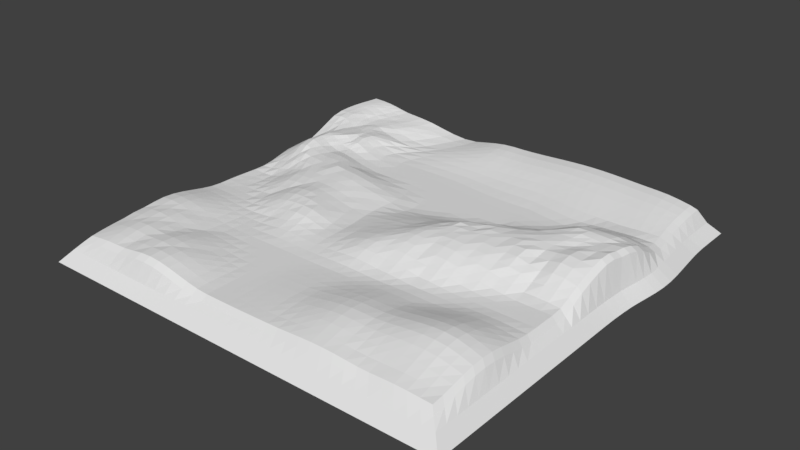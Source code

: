 # Source: testingTerrain.blend  (saved by Blender 2.79.0; exported with 4.5.12 LTS)
import bpy
from mathutils import Matrix  # noqa: F401  (used for matrix-valued properties, if any)

bpy.ops.wm.read_factory_settings(use_empty=True)
scene = bpy.context.scene
scene.name = 'Scene'

# ---- collections
col_collection_2 = bpy.data.collections.new('Collection 2'); scene.collection.children.link(col_collection_2)

# ---- world
world_world = bpy.data.worlds.new('World'); scene.world = world_world
world_world.color = (0.05088, 0.05088, 0.05088)
world_world.use_sun_shadow = False
world_world.sun_shadow_jitter_overblur = 0.0
world_world.cycles.sampling_method = 'MANUAL'

# ---- meshes
me_plane_004 = bpy.data.meshes.new('Plane.004')
me_plane_004.from_pydata([(-62.3, -62.3, 0.8381), (62.3, -62.3, 0.04238), (-62.47, 62.63, 6.514), (62.3, 62.3, 2.679), (-63.43, 52.68, 6.823), (-63.17, 40.97, 6.265), (-62.31, 28.33, 1.958), (-62.3, 16.99, 1.696), (-62.3, 5.664, -0.4177), (-62.3, -5.664, -0.09125), (-62.3, -16.99, 0.2845), (-62.3, -28.32, 2.56), (-62.3, -39.65, 3.168), (-62.3, -50.97, 2.049), (-50.97, -62.3, 1.897), (-39.65, -62.3, 3.168), (-28.32, -62.3, 2.56), (-16.99, -62.3, 0.2845), (-5.664, -62.3, 0.0), (5.664, -62.3, 0.1638), (16.99, -62.3, 0.5283), (28.32, -62.3, 0.9324), (39.65, -62.3, 0.3416), (50.97, -62.3, 0.4967), (62.3, -50.97, 2.01), (62.3, -39.65, 2.587), (62.3, -28.32, 0.4967), (62.3, -16.99, 0.0), (62.3, -5.664, 1.808), (62.35, 5.664, 5.999), (63.13, 16.18, 6.66), (64.2, 26.2, 4.614), (63.46, 37.98, 0.2083), (62.32, 50.68, 1.647), (50.97, 62.3, 4.264), (39.65, 62.3, 4.866), (28.32, 62.3, 5.256), (16.99, 62.3, 4.866), (5.664, 62.3, 4.264), (-5.664, 62.3, 3.958), (-17.3, 62.3, 1.855), (-31.78, 62.3, 2.965), (-44.75, 62.63, 4.473), (-53.52, 63.3, 5.368), (-50.97, -50.97, 3.659), (-50.97, -39.65, 3.168), (-50.97, -28.32, 2.049), (-50.97, -16.99, 0.1559), (-50.97, -5.664, -0.1707), (-51.14, 5.664, 1.474), (-53.29, 16.99, 5.746), (-53.85, 28.61, 6.226), (-56.87, 42.35, 5.098), (-56.98, 54.31, 5.106), (-39.65, -50.97, 3.4), (-39.65, -39.65, 1.029), (-39.65, -28.32, 0.1561), (-39.65, -16.99, 0.5783), (-39.65, -5.664, 2.311), (-41.76, 5.664, 3.846), (-47.07, 16.99, 4.32), (-49.19, 28.33, 4.381), (-50.31, 40.89, 4.162), (-50.2, 52.7, 3.494), (-28.32, -50.97, 2.049), (-28.32, -39.65, 0.3364), (-28.32, -28.32, 0.04026), (-28.34, -16.99, 2.589), (-29.67, -5.664, 4.155), (-32.29, 5.664, 3.752), (-38.59, 16.99, 3.981), (-44.47, 28.32, 2.916), (-44.38, 39.65, 4.091), (-40.23, 50.97, 1.966), (-16.99, -50.97, 0.1561), (-16.99, -39.65, 0.0), (-16.99, -28.32, 0.3653), (-17.33, -16.99, 2.031), (-20.1, -5.664, 2.25), (-21.95, 5.664, 2.54), (-25.17, 16.99, 2.282), (-31.72, 28.32, -0.01687), (-34.45, 39.65, 0.2813), (-24.1, 50.97, 0.8265), (-5.664, -50.97, 0.06944), (-5.664, -39.65, 0.03796), (-5.664, -28.32, 0.2666), (-5.093, -16.99, 1.542), (-4.837, -5.664, 1.703), (-4.382, 4.969, 0.7962), (-4.066, 15.53, -0.02903), (-9.178, 28.02, 0.0), (-11.21, 39.65, 0.3662), (-7.028, 50.97, 2.547), (5.664, -50.97, 0.6298), (5.664, -39.65, 0.5031), (5.664, -28.32, 0.4651), (6.607, -16.99, 3.912), (9.738, -6.079, 4.954), (12.49, 2.344, 4.296), (11.93, 11.87, 0.8678), (10.51, 24.18, 0.0), (6.7, 38.59, 0.4087), (5.664, 50.97, 2.748), (16.99, -50.97, 2.338), (16.99, -39.65, 1.842), (16.99, -28.32, 0.1533), (17.04, -16.99, 3.603), (18.46, -6.067, 6.045), (20.8, 2.826, 6.812), (22.76, 12.1, 2.782), (21.94, 23.99, 0.01528), (18.23, 38.28, 0.5354), (17.02, 50.97, 3.277), (28.32, -50.97, 3.247), (28.32, -39.65, 2.609), (28.32, -28.32, 0.3042), (28.32, -16.99, 2.387), (28.51, -5.678, 5.965), (29.57, 4.44, 6.727), (32.33, 13.9, 4.494), (34.36, 23.23, 0.9539), (32.34, 36.29, 0.6946), (29.13, 50.29, 3.619), (39.65, -50.97, 3.539), (39.65, -39.65, 3.777), (39.65, -28.32, 0.5223), (39.65, -16.99, 0.4168), (39.65, -5.664, 4.494), (40.45, 5.25, 6.727), (43.15, 14.03, 6.434), (45.45, 23.46, 5.513), (44.56, 35.34, 0.9012), (40.83, 49.61, 3.277), (50.97, -50.97, 4.061), (50.97, -39.65, 5.02), (50.97, -28.32, 1.52), (50.97, -16.99, 0.0006188), (50.97, -5.664, 2.318), (51.3, 5.623, 6.381), (53.67, 14.82, 6.716), (56.08, 23.9, 6.516), (55.06, 35.89, 1.274), (51.89, 49.75, 2.748), (-62.3, -54.75, 1.752), (-62.3, -58.52, 1.361), (54.75, -62.3, 0.42), (58.52, -62.3, 0.2304), (62.3, 54.73, 2.179), (62.3, 58.52, 2.547), (-56.21, 63.21, 5.855), (-59.12, 62.95, 6.253), (-62.77, 59.34, 6.615), (-63.13, 56.08, 6.735), (-63.57, 49.05, 6.853), (-63.47, 45.13, 6.799), (-62.76, 36.68, 4.908), (-62.46, 32.4, 3.38), (-62.3, 24.54, 1.634), (-62.3, 20.77, 1.888), (-62.3, 13.22, 0.8906), (-62.3, 9.439, 0.0374), (-62.3, 1.888, -0.4143), (-62.3, -1.888, -0.2493), (-62.3, -9.439, -0.003101), (-62.3, -13.22, 0.001344), (-62.3, -20.77, 0.9309), (-62.3, -24.54, 1.752), (-62.3, -32.09, 3.168), (-62.3, -35.87, 3.4), (-62.3, -43.42, 2.75), (-62.3, -47.2, 2.56), (-58.52, -62.3, 1.361), (-54.75, -62.3, 1.752), (-47.2, -62.3, 2.049), (-43.42, -62.3, 2.56), (-35.87, -62.3, 3.4), (-32.09, -62.3, 3.168), (-24.54, -62.3, 1.752), (-20.77, -62.3, 0.9309), (-13.22, -62.3, 0.001344), (-9.439, -62.3, 0.0), (-1.888, -62.3, 0.0162), (1.888, -62.3, 0.08218), (9.439, -62.3, 0.2282), (13.22, -62.3, 0.3122), (20.77, -62.3, 0.76), (24.54, -62.3, 0.9112), (32.09, -62.3, 0.8282), (35.87, -62.3, 0.5952), (43.42, -62.3, 0.2901), (47.2, -62.3, 0.42), (62.3, -58.52, 0.4967), (62.3, -54.75, 1.237), (62.3, -47.2, 2.587), (62.3, -43.42, 2.801), (62.3, -35.87, 2.01), (62.3, -32.09, 1.237), (62.3, -24.54, 0.04238), (62.3, -20.77, 0.0), (62.3, -13.22, 0.0), (62.3, -9.439, 0.3359), (62.3, -1.888, 3.517), (62.3, 1.888, 4.841), (62.51, 9.417, 7.01), (62.75, 12.9, 7.217), (63.57, 19.42, 6.58), (63.96, 22.73, 5.922), (64.18, 29.91, 2.663), (63.89, 33.87, 0.9014), (63.0, 42.18, 0.51), (62.56, 46.45, 1.051), (58.52, 62.3, 3.423), (54.75, 62.3, 3.966), (47.2, 62.3, 4.433), (43.42, 62.3, 4.645), (35.87, 62.3, 5.064), (32.09, 62.3, 5.204), (24.54, 62.3, 5.204), (20.77, 62.3, 5.064), (13.22, 62.3, 4.645), (9.439, 62.3, 4.433), (1.888, 62.3, 4.171), (-1.888, 62.3, 4.163), (-9.439, 62.3, 3.423), (-13.23, 62.3, 2.679), (-21.94, 62.3, 1.61), (-26.85, 62.3, 2.083), (-36.55, 62.3, 3.862), (-40.93, 62.36, 4.337), (-48.02, 62.95, 4.559), (-50.87, 63.21, 4.893), (-56.01, 57.44, 5.027), (-54.82, 60.38, 5.187), (-50.97, -58.52, 2.75), (-50.97, -54.75, 3.4), (-50.97, -47.2, 3.4), (-50.97, -43.42, 3.4), (-50.97, -35.87, 2.75), (-50.97, -32.09, 2.56), (-50.97, -24.54, 1.361), (-50.97, -20.77, 0.669), (-50.97, -13.22, -0.1106), (-50.97, -9.439, -0.3196), (-50.97, -1.888, 0.1524), (-50.97, 1.888, 0.4954), (-51.77, 9.439, 3.291), (-52.58, 13.22, 4.302), (-53.79, 20.77, 6.371), (-53.99, 24.54, 6.373), (-53.5, 33.07, 5.402), (-55.41, 37.74, 4.633), (-57.61, 46.77, 5.229), (-57.58, 50.8, 5.282), (-48.64, 56.08, 3.525), (-46.8, 59.34, 3.942), (-39.65, -58.52, 3.4), (-39.65, -54.75, 3.659), (-39.65, -47.2, 2.75), (-39.65, -43.42, 1.897), (-39.65, -35.87, 0.669), (-39.65, -32.09, 0.3364), (-39.65, -24.54, 0.0287), (-39.65, -20.77, -0.006145), (-39.65, -13.22, 1.404), (-39.65, -9.439, 2.033), (-39.68, -1.888, 3.22), (-40.37, 1.888, 3.676), (-43.53, 9.439, 3.921), (-45.38, 13.22, 4.32), (-48.47, 20.77, 4.378), (-49.28, 24.54, 3.986), (-48.34, 32.37, 4.464), (-48.32, 36.6, 4.682), (-51.36, 45.13, 4.006), (-51.27, 49.06, 3.477), (-37.17, 54.75, 2.321), (-34.13, 58.52, 2.694), (-28.32, -58.52, 2.75), (-28.32, -54.75, 2.56), (-28.32, -47.2, 1.361), (-28.32, -43.42, 0.8381), (-28.32, -35.87, 0.0287), (-28.32, -32.09, 0.0), (-28.32, -24.54, 0.4624), (-28.32, -20.77, 1.388), (-28.7, -13.22, 3.611), (-29.24, -9.439, 4.092), (-30.01, -1.888, 3.756), (-30.95, 1.888, 3.559), (-33.88, 9.439, 3.986), (-35.88, 13.22, 4.479), (-41.36, 20.77, 3.751), (-43.62, 24.54, 2.865), (-44.41, 32.09, 3.933), (-44.99, 35.87, 4.347), (-43.8, 43.42, 3.253), (-42.64, 47.2, 2.067), (-21.14, 54.75, 1.352), (-18.72, 58.52, 1.74), (-16.99, -58.52, 0.3364), (-16.99, -54.75, 0.2845), (-16.99, -47.2, 0.0287), (-16.99, -43.42, 0.0), (-16.99, -35.87, 0.0), (-16.99, -32.09, 0.009138), (-16.99, -24.54, 0.9086), (-16.99, -20.77, 1.44), (-18.12, -13.22, 2.524), (-19.1, -9.439, 2.494), (-20.88, -1.888, 2.125), (-21.42, 1.888, 2.144), (-22.39, 9.439, 2.773), (-23.47, 13.22, 2.872), (-27.22, 20.77, 1.003), (-29.54, 24.54, 0.0219), (-34.45, 32.09, 0.2923), (-35.48, 35.87, 0.4493), (-31.76, 43.42, 0.1643), (-28.08, 47.2, 0.3278), (-6.153, 54.75, 3.261), (-5.687, 58.52, 3.769), (-5.664, -58.52, 0.00686), (-5.664, -54.75, 0.03796), (-5.664, -47.2, 0.08218), (-5.664, -43.42, 0.06944), (-5.664, -35.87, 0.00686), (-5.664, -32.09, 0.009138), (-5.664, -24.54, 0.701), (-5.557, -20.77, 1.195), (-4.754, -13.22, 1.793), (-4.714, -9.439, 1.78), (-4.835, -1.931, 1.611), (-4.681, 1.589, 1.282), (-4.007, 8.32, 0.3267), (-3.71, 11.77, 0.003644), (-5.036, 19.47, 0.0), (-6.9, 23.71, 0.0), (-10.86, 32.07, 0.0), (-11.57, 35.87, 0.03012), (-9.998, 43.42, 0.9785), (-8.415, 47.2, 1.746), (5.664, 54.75, 3.524), (5.664, 58.52, 4.071), (5.664, -58.52, 0.3339), (5.664, -54.75, 0.5031), (5.664, -47.2, 0.6812), (5.664, -43.42, 0.6298), (5.664, -35.87, 0.3339), (5.664, -32.09, 0.1657), (5.664, -24.54, 1.498), (5.915, -20.77, 2.887), (7.497, -13.22, 4.517), (8.532, -9.458, 4.721), (10.98, -3.11, 4.758), (11.9, -0.3507, 4.714), (12.65, 5.145, 3.406), (12.42, 8.257, 2.227), (11.75, 15.64, 0.07552), (11.41, 19.69, 0.0), (9.202, 28.96, 0.0), (7.828, 33.82, 0.04245), (6.021, 43.1, 1.053), (5.692, 47.19, 1.878), (16.99, 54.75, 4.125), (16.99, 58.52, 4.698), (16.99, -58.52, 1.178), (16.99, -54.75, 1.842), (16.99, -47.2, 2.524), (16.99, -43.42, 2.338), (16.99, -35.87, 1.178), (16.99, -32.09, 0.5329), (16.99, -24.54, 0.7513), (16.99, -20.77, 2.114), (17.35, -13.22, 4.834), (17.8, -9.465, 5.658), (19.23, -2.99, 6.378), (20.04, -0.07523, 6.639), (21.53, 5.756, 6.06), (22.07, 8.87, 4.651), (23.1, 15.58, 0.9005), (22.78, 19.59, 0.07971), (20.73, 28.66, 0.0), (19.38, 33.48, 0.0676), (17.6, 42.89, 1.329), (17.22, 47.15, 2.295), (28.57, 54.62, 4.515), (28.32, 58.52, 5.107), (28.32, -58.52, 1.77), (28.32, -54.75, 2.608), (28.32, -47.2, 3.5), (28.32, -43.42, 3.251), (28.32, -35.87, 1.77), (28.32, -32.09, 0.9324), (28.32, -24.54, 0.05731), (28.32, -20.77, 0.7662), (28.32, -13.22, 4.006), (28.36, -9.439, 5.231), (28.73, -2.165, 6.21), (29.08, 1.154, 6.463), (30.19, 7.657, 6.442), (31.12, 10.91, 5.653), (33.39, 16.64, 3.24), (34.13, 19.68, 2.226), (33.98, 27.31, 0.2555), (33.11, 31.8, 0.2052), (31.26, 40.94, 1.545), (30.1, 45.67, 2.577), (40.02, 54.23, 4.125), (39.68, 58.48, 4.698), (39.65, -58.52, 1.239), (39.65, -54.75, 2.435), (39.65, -47.2, 4.233), (39.65, -43.42, 4.322), (39.65, -35.87, 2.749), (39.65, -32.09, 1.536), (39.65, -24.54, 0.04238), (39.65, -20.77, 0.0352), (39.65, -13.22, 1.772), (39.65, -9.439, 3.289), (39.71, -1.888, 5.653), (39.94, 1.861, 6.442), (41.26, 8.284, 6.463), (42.19, 11.17, 6.596), (43.95, 17.05, 6.546), (44.71, 20.3, 6.022), (45.72, 26.95, 3.952), (45.44, 30.91, 1.97), (43.37, 40.0, 1.336), (42.04, 44.81, 2.295), (51.23, 54.27, 3.524), (50.98, 58.48, 4.071), (50.97, -58.52, 1.52), (50.97, -54.75, 2.801), (50.97, -47.2, 5.026), (50.97, -43.42, 5.403), (50.97, -35.87, 4.06), (50.97, -32.09, 2.801), (50.97, -24.54, 0.4967), (50.97, -20.77, 0.009617), (50.97, -13.22, 0.07499), (50.97, -9.439, 0.8727), (50.97, -1.888, 4.046), (51.05, 1.888, 5.487), (51.86, 8.963, 6.354), (52.7, 11.97, 6.205), (54.63, 17.68, 7.03), (55.46, 20.68, 7.094), (56.31, 27.47, 5.153), (55.95, 31.48, 2.976), (54.0, 40.45, 1.082), (52.9, 45.09, 1.879), (-54.75, -50.97, 3.4), (-58.52, -50.97, 2.75), (-54.75, -39.65, 3.4), (-58.52, -39.65, 3.4), (-54.75, -28.32, 2.56), (-58.52, -28.32, 2.75), (-54.75, -16.99, 0.2845), (-58.52, -16.99, 0.3364), (-54.75, -5.664, -0.542), (-58.52, -5.664, -0.3094), (-54.75, 5.664, 0.7166), (-58.52, 5.664, -0.174), (-55.67, 16.99, 5.296), (-58.63, 16.99, 3.755), (-56.08, 28.59, 5.31), (-58.81, 28.47, 3.653), (-58.66, 42.17, 6.014), (-60.66, 41.66, 6.486), (-58.86, 54.07, 5.803), (-60.94, 53.47, 6.428), (-43.42, -50.97, 3.168), (-47.2, -50.97, 3.4), (-43.42, -39.65, 1.752), (-47.2, -39.65, 2.56), (-43.42, -28.32, 0.669), (-47.2, -28.32, 1.361), (-43.42, -16.99, 0.01728), (-47.2, -16.99, -0.007477), (-43.42, -5.664, 1.66), (-47.2, -5.664, 0.7732), (-44.89, 5.664, 3.236), (-47.94, 5.664, 2.462), (-49.3, 16.99, 4.785), (-51.29, 16.99, 5.142), (-50.52, 28.44, 4.989), (-52.02, 28.55, 5.821), (-52.6, 41.6, 4.057), (-54.91, 42.17, 3.875), (-52.94, 53.49, 3.653), (-55.11, 54.09, 4.343), (-32.09, -50.97, 2.56), (-35.87, -50.97, 3.168), (-32.09, -39.65, 0.669), (-35.87, -39.65, 0.9309), (-32.09, -28.32, 0.0), (-35.87, -28.32, 0.0), (-32.09, -16.99, 1.984), (-35.87, -16.99, 1.362), (-32.74, -5.664, 4.087), (-36.03, -5.664, 3.508), (-35.4, 5.664, 3.879), (-38.52, 5.664, 3.928), (-41.72, 16.99, 4.116), (-44.6, 16.99, 3.989), (-46.39, 28.32, 3.293), (-47.88, 28.32, 3.754), (-45.89, 39.78, 4.128), (-48.12, 40.23, 4.038), (-44.03, 51.23, 3.005), (-47.25, 51.88, 3.38), (-20.77, -50.97, 0.669), (-24.54, -50.97, 1.361), (-20.77, -39.65, 0.0), (-24.54, -39.65, 0.06707), (-20.77, -28.32, 0.385), (-24.54, -28.32, 0.2189), (-21.07, -16.99, 2.853), (-24.71, -16.99, 3.065), (-23.68, -5.664, 3.113), (-26.76, -5.664, 3.69), (-25.88, 5.664, 3.18), (-29.14, 5.664, 3.616), (-30.63, 16.99, 3.161), (-35.04, 16.99, 3.485), (-37.48, 28.32, 0.9745), (-41.7, 28.32, 2.235), (-39.55, 39.65, 1.728), (-42.54, 39.65, 3.313), (-30.09, 50.97, 0.3893), (-35.57, 50.97, 0.945), (-9.439, -50.97, 0.0002864), (-13.22, -50.97, 0.0), (-9.439, -39.65, 0.0), (-13.22, -39.65, 0.0), (-9.439, -28.32, 0.2261), (-13.22, -28.32, 0.2666), (-9.303, -16.99, 1.058), (-13.43, -16.99, 1.158), (-10.35, -5.664, 0.7022), (-15.56, -5.664, 1.334), (-10.98, 5.65, 0.6433), (-16.86, 5.664, 1.568), (-11.4, 16.84, 0.3075), (-18.69, 16.99, 1.199), (-17.49, 28.32, -0.007676), (-25.09, 28.32, -0.1189), (-19.45, 39.65, 0.2506), (-27.53, 39.65, -0.02624), (-12.47, 50.97, 2.179), (-18.44, 50.97, 1.596), (1.888, -50.97, 0.43), (-1.888, -50.97, 0.2282), (1.888, -39.65, 0.3339), (-1.888, -39.65, 0.1638), (1.888, -28.32, 0.4747), (-1.888, -28.32, 0.3653), (2.922, -16.99, 3.485), (-1.001, -16.99, 2.558), (6.091, -5.952, 3.942), (0.9904, -5.737, 2.916), (8.233, 2.744, 2.964), (2.378, 3.737, 1.902), (7.288, 12.71, 0.3306), (2.12, 13.97, 0.009858), (5.254, 25.07, 0.0), (-1.184, 26.49, 0.0), (1.837, 39.05, 0.4087), (-3.838, 39.54, 0.4087), (1.862, 50.97, 2.681), (-2.382, 50.97, 2.679), (13.22, -50.97, 1.667), (9.439, -50.97, 1.033), (13.22, -39.65, 1.273), (9.439, -39.65, 0.7682), (13.22, -28.32, 0.1796), (9.439, -28.32, 0.3332), (13.54, -16.99, 3.778), (10.1, -16.99, 3.778), (15.5, -6.12, 6.103), (12.66, -6.126, 5.724), (18.22, 2.5, 6.15), (15.6, 2.302, 5.058), (19.33, 11.81, 2.593), (15.95, 11.57, 1.799), (18.38, 23.87, 0.0), (14.61, 23.87, 0.0), (14.48, 38.28, 0.4623), (10.68, 38.34, 0.4145), (13.22, 50.97, 3.08), (9.439, 50.97, 2.892), (24.54, -50.97, 3.241), (20.77, -50.97, 2.903), (24.54, -39.65, 2.609), (20.77, -39.65, 2.327), (24.54, -28.32, 0.2849), (20.77, -28.32, 0.2203), (24.54, -16.99, 2.554), (20.77, -16.99, 3.008), (24.9, -5.797, 6.21), (21.49, -5.95, 6.21), (26.53, 3.769, 6.21), (23.59, 3.213, 6.435), (28.52, 13.38, 4.326), (25.77, 12.65, 3.6), (29.65, 24.11, 0.2479), (25.07, 24.41, 0.06705), (27.47, 37.19, 0.6619), (22.8, 38.05, 0.6088), (25.05, 50.68, 3.575), (20.99, 50.94, 3.453), (35.87, -50.97, 3.223), (32.09, -50.97, 3.086), (35.87, -39.65, 3.165), (32.09, -39.65, 2.708), (35.87, -28.32, 0.2378), (32.09, -28.32, 0.2531), (35.87, -16.99, 0.9101), (32.09, -16.99, 1.772), (35.87, -5.664, 5.231), (32.15, -5.664, 5.476), (36.82, 5.196, 6.463), (33.02, 5.019, 6.463), (39.87, 13.72, 6.094), (36.31, 13.63, 5.173), (41.94, 23.16, 3.728), (38.51, 22.89, 2.347), (40.99, 35.24, 0.6887), (36.9, 35.55, 0.6882), (37.1, 49.68, 3.453), (33.19, 49.92, 3.575), (47.2, -50.97, 4.031), (43.42, -50.97, 3.843), (47.2, -39.65, 4.815), (43.42, -39.65, 4.368), (47.2, -28.32, 1.374), (43.42, -28.32, 0.9877), (47.2, -16.99, 0.03076), (43.42, -16.99, 0.1097), (47.2, -5.664, 3.497), (43.42, -5.664, 4.326), (47.59, 5.525, 6.06), (44.02, 5.365, 6.314), (50.25, 14.63, 6.938), (46.55, 14.6, 6.932), (52.99, 23.4, 6.764), (49.47, 23.22, 6.777), (51.91, 35.5, 1.28), (48.32, 35.42, 1.179), (48.35, 49.64, 2.892), (44.64, 49.7, 3.08), (58.52, -50.97, 3.026), (54.75, -50.97, 3.78), (58.52, -39.65, 3.78), (54.75, -39.65, 4.677), (58.52, -28.32, 0.9877), (54.75, -28.32, 1.374), (58.52, -16.99, 0.0), (54.75, -16.99, 0.0), (58.52, -5.664, 2.519), (54.75, -5.664, 2.733), (58.67, 5.664, 6.564), (54.99, 5.655, 6.987), (60.0, 15.66, 6.716), (56.88, 15.18, 6.596), (61.55, 25.36, 5.149), (58.88, 24.58, 6.119), (60.67, 37.22, 0.6432), (57.93, 36.49, 1.091), (58.76, 50.33, 2.179), (55.33, 50.0, 2.548), (57.05, 40.93, 1.001), (56.13, 45.45, 1.746), (59.99, 41.53, 0.7973), (59.3, 45.93, 1.46), (59.03, 28.19, 4.789), (58.69, 32.18, 2.682), (61.6, 29.02, 3.826), (61.28, 33.0, 1.89), (57.7, 18.15, 6.558), (58.4, 21.26, 6.668), (60.63, 18.77, 6.66), (61.19, 21.96, 6.047), (55.39, 9.105, 6.933), (56.07, 12.22, 6.588), (58.92, 9.276, 6.517), (59.38, 12.55, 6.727), (54.75, -1.888, 4.758), (54.79, 1.888, 6.24), (58.52, -1.888, 4.427), (58.53, 1.888, 5.854), (54.75, -13.22, 0.009768), (54.75, -9.439, 0.8623), (58.52, -13.22, 0.001886), (58.52, -9.439, 0.696), (54.75, -24.54, 0.42), (54.75, -20.77, 0.001985), (58.52, -24.54, 0.2304), (58.52, -20.77, 0.0), (54.75, -35.87, 3.78), (54.75, -32.09, 2.587), (58.52, -35.87, 3.026), (58.52, -32.09, 2.01), (54.75, -47.2, 4.677), (54.75, -43.42, 5.02), (58.52, -47.2, 3.78), (58.52, -43.42, 4.06), (54.75, -58.52, 1.374), (54.75, -54.75, 2.587), (58.52, -58.52, 0.9877), (58.52, -54.75, 2.01), (47.09, 40.14, 1.224), (45.81, 44.92, 2.132), (50.72, 40.16, 1.133), (49.49, 44.89, 1.983), (49.83, 26.67, 5.034), (49.39, 30.81, 2.728), (53.3, 26.91, 5.263), (52.91, 30.97, 2.991), (47.69, 17.35, 7.016), (48.68, 20.18, 7.401), (51.3, 17.4, 7.457), (52.26, 20.28, 7.451), (44.65, 8.524, 6.587), (45.5, 11.54, 6.727), (48.22, 8.848, 6.35), (49.17, 11.87, 6.737), (43.46, -1.888, 5.719), (43.64, 1.884, 6.478), (47.2, -1.888, 4.706), (47.33, 1.888, 5.224), (43.42, -13.22, 0.9101), (43.42, -9.439, 2.437), (47.2, -13.22, 0.4006), (47.2, -9.439, 1.865), (43.42, -24.54, 0.2304), (43.42, -20.77, 0.01498), (47.2, -24.54, 0.42), (47.2, -20.77, 0.001985), (43.42, -35.87, 3.324), (43.42, -32.09, 2.069), (47.2, -35.87, 3.805), (47.2, -32.09, 2.587), (43.42, -47.2, 4.679), (43.42, -43.42, 4.875), (47.2, -47.2, 4.974), (47.2, -43.42, 5.272), (43.42, -58.52, 1.286), (43.42, -54.75, 2.601), (47.2, -58.52, 1.4), (47.2, -54.75, 2.725), (35.69, 40.29, 1.517), (34.36, 45.14, 2.541), (39.75, 39.97, 1.442), (38.36, 44.84, 2.44), (38.13, 26.97, 0.9461), (37.76, 31.09, 0.342), (42.28, 26.67, 2.388), (41.91, 30.75, 1.008), (37.37, 16.39, 4.543), (38.18, 19.41, 3.423), (40.87, 16.55, 5.405), (41.59, 19.68, 4.929), (34.01, 8.235, 6.21), (35.13, 10.98, 5.965), (37.73, 8.183, 6.463), (38.8, 10.96, 6.21), (32.27, -1.928, 6.21), (32.48, 1.607, 6.463), (35.94, -1.888, 5.965), (36.2, 1.85, 6.21), (32.09, -13.22, 3.289), (32.09, -9.439, 4.494), (35.87, -13.22, 2.387), (35.87, -9.439, 4.006), (32.09, -24.54, 0.03638), (32.09, -20.77, 0.4168), (35.87, -24.54, 0.01498), (35.87, -20.77, 0.1097), (32.09, -35.87, 1.787), (32.09, -32.09, 0.8695), (35.87, -35.87, 2.187), (35.87, -32.09, 1.09), (32.09, -47.2, 3.477), (32.09, -43.42, 3.337), (35.87, -47.2, 3.763), (35.87, -43.42, 3.744), (32.09, -58.52, 1.566), (32.09, -54.75, 2.349), (35.87, -58.52, 1.307), (35.87, -54.75, 2.302), (21.94, 42.55, 1.44), (21.38, 46.89, 2.44), (26.6, 41.81, 1.517), (25.71, 46.32, 2.541), (24.34, 29.01, 0.03161), (23.66, 33.58, 0.1037), (29.32, 28.13, 0.08464), (28.53, 32.55, 0.1616), (26.08, 16.16, 1.888), (25.82, 20.1, 0.4175), (28.93, 16.94, 2.43), (29.5, 20.53, 0.9362), (24.3, 6.265, 5.652), (25.09, 9.488, 4.75), (27.19, 7.028, 6.384), (27.93, 10.16, 5.719), (22.12, -2.78, 6.463), (22.84, 0.2381, 6.711), (25.33, -2.482, 6.463), (25.91, 0.6601, 6.463), (20.82, -13.22, 4.215), (21.1, -9.445, 5.394), (24.55, -13.22, 4.249), (24.68, -9.439, 5.476), (20.77, -24.54, 0.433), (20.77, -20.77, 1.603), (24.54, -24.54, 0.131), (24.54, -20.77, 0.8915), (20.77, -35.87, 1.547), (20.77, -32.09, 0.7605), (24.54, -35.87, 1.765), (24.54, -32.09, 0.9112), (20.77, -47.2, 3.117), (20.77, -43.42, 2.903), (24.54, -47.2, 3.482), (24.54, -43.42, 3.241), (20.77, -58.52, 1.547), (20.77, -54.75, 2.327), (24.54, -58.52, 1.765), (24.54, -54.75, 2.609), (9.853, 42.95, 1.107), (9.48, 47.16, 1.982), (13.63, 42.89, 1.209), (13.26, 47.15, 2.132), (13.33, 28.63, 0.0), (11.92, 33.51, 0.04245), (17.1, 28.64, 0.0), (15.71, 33.48, 0.04398), (15.85, 15.34, 0.3777), (15.52, 19.39, 0.0003787), (19.63, 15.34, 0.7181), (19.29, 19.39, 0.01686), (16.03, 5.086, 4.451), (16.13, 8.104, 3.401), (18.84, 5.354, 5.655), (19.22, 8.383, 4.439), (13.75, -3.146, 5.789), (14.76, -0.3829, 5.628), (16.48, -3.112, 6.165), (17.47, -0.3023, 5.985), (10.85, -13.22, 4.718), (11.65, -9.474, 5.427), (14.07, -13.22, 4.973), (14.68, -9.477, 5.753), (9.439, -24.54, 1.287), (9.564, -20.77, 2.664), (13.22, -24.54, 0.8797), (13.23, -20.77, 2.3), (9.439, -35.87, 0.4557), (9.439, -32.09, 0.2291), (13.22, -35.87, 0.7661), (13.22, -32.09, 0.3173), (9.439, -47.2, 1.136), (9.439, -43.42, 1.033), (13.22, -47.2, 1.818), (13.22, -43.42, 1.667), (9.439, -58.52, 0.4557), (9.439, -54.75, 0.7682), (13.22, -58.52, 0.7661), (13.22, -54.75, 1.273), (-3.582, 43.42, 1.051), (-3.014, 47.2, 1.848), (1.559, 43.31, 1.051), (1.637, 47.2, 1.848), (-2.63, 31.01, 0.0), (-3.583, 35.39, 0.04245), (3.861, 29.78, 0.0), (2.635, 34.49, 0.04245), (1.389, 17.87, 0.0), (0.2605, 22.04, 0.0), (7.05, 16.49, 0.009112), (6.446, 20.57, 0.0), (2.527, 6.87, 1.192), (2.454, 10.26, 0.3338), (8.269, 5.693, 2.347), (7.942, 8.974, 1.305), (1.604, -2.398, 2.824), (2.071, 0.7018, 2.465), (7.155, -2.89, 3.787), (7.872, -0.0582, 3.35), (-0.2033, -13.22, 2.962), (0.3853, -9.439, 2.983), (3.868, -13.22, 3.93), (4.93, -9.44, 3.996), (-1.888, -24.54, 0.9828), (-1.659, -20.77, 1.78), (1.888, -24.54, 1.319), (2.182, -20.77, 2.553), (-1.888, -35.87, 0.08218), (-1.888, -32.09, 0.02535), (1.888, -35.87, 0.2054), (1.888, -32.09, 0.09134), (-1.888, -47.2, 0.2524), (-1.888, -43.42, 0.2282), (1.888, -47.2, 0.4656), (1.888, -43.42, 0.43), (-1.888, -58.52, 0.08218), (-1.888, -54.75, 0.1638), (1.888, -58.52, 0.2054), (1.888, -54.75, 0.3339), (-25.19, 43.42, 0.3628), (-21.92, 47.2, 0.9446), (-17.6, 43.42, 0.7761), (-15.04, 47.2, 1.46), (-27.51, 32.09, -0.1285), (-28.4, 35.87, -0.1131), (-19.41, 32.09, -0.007183), (-20.12, 35.87, 0.002035), (-20.3, 20.77, 0.4517), (-22.47, 24.54, -0.05651), (-12.78, 20.71, 0.07171), (-14.86, 24.54, -0.009159), (-16.99, 9.439, 1.905), (-17.58, 13.22, 1.702), (-10.52, 9.313, 0.7341), (-10.58, 13.0, 0.6847), (-16.29, -1.888, 1.218), (-16.69, 1.888, 1.458), (-10.89, -1.888, 0.6127), (-11.14, 1.888, 0.5653), (-13.95, -13.22, 1.31), (-14.7, -9.439, 1.341), (-9.427, -13.22, 1.02), (-9.809, -9.439, 0.8161), (-13.22, -24.54, 0.6934), (-13.22, -20.77, 1.035), (-9.439, -24.54, 0.6118), (-9.43, -20.77, 0.91), (-13.22, -35.87, 0.0), (-13.22, -32.09, 0.009138), (-9.439, -35.87, 0.0), (-9.439, -32.09, 0.008303), (-13.22, -47.2, 0.0), (-13.22, -43.42, 0.0), (-9.439, -47.2, 0.001505), (-9.439, -43.42, 0.0002864), (-13.22, -58.52, 0.006514), (-13.22, -54.75, 0.001344), (-9.439, -58.52, 0.0), (-9.439, -54.75, 0.0), (-40.34, 43.42, 2.369), (-38.42, 47.2, 1.172), (-36.89, 43.42, 1.018), (-33.11, 47.2, 0.3824), (-42.56, 32.09, 3.235), (-43.31, 35.87, 3.606), (-39.55, 32.09, 1.731), (-40.54, 35.87, 2.029), (-37.82, 20.77, 3.043), (-40.35, 24.54, 2.216), (-33.15, 20.77, 1.679), (-35.69, 24.54, 1.033), (-30.43, 9.439, 3.904), (-32.44, 13.22, 4.027), (-26.74, 9.439, 3.61), (-28.38, 13.22, 3.696), (-27.21, -1.888, 3.388), (-28.03, 1.888, 3.347), (-24.31, -1.888, 2.847), (-25.01, 1.888, 2.947), (-25.31, -13.22, 3.69), (-26.08, -9.439, 3.98), (-21.83, -13.22, 3.469), (-22.78, -9.439, 3.347), (-24.54, -24.54, 0.8908), (-24.54, -20.77, 1.849), (-20.77, -24.54, 1.044), (-20.77, -20.77, 1.857), (-24.54, -35.87, 0.0), (-24.54, -32.09, 0.0), (-20.77, -35.87, 0.0), (-20.77, -32.09, 0.001886), (-24.54, -47.2, 0.8381), (-24.54, -43.42, 0.3364), (-20.77, -47.2, 0.3364), (-20.77, -43.42, 0.06707), (-24.54, -58.52, 1.897), (-24.54, -54.75, 1.752), (-20.77, -58.52, 1.029), (-20.77, -54.75, 0.9309), (-49.04, 44.32, 3.738), (-48.71, 48.2, 3.456), (-46.6, 43.7, 3.523), (-45.93, 47.52, 2.663), (-47.12, 32.14, 3.765), (-47.35, 36.13, 4.206), (-45.78, 32.09, 3.944), (-46.27, 35.89, 4.355), (-46.56, 20.77, 3.675), (-47.74, 24.54, 3.428), (-44.24, 20.77, 3.804), (-45.95, 24.54, 2.965), (-40.39, 9.439, 3.991), (-42.4, 13.22, 3.989), (-37.12, 9.439, 4.351), (-39.19, 13.22, 4.072), (-36.23, -1.888, 3.361), (-37.05, 1.888, 3.764), (-33.03, -1.888, 3.742), (-34.0, 1.888, 3.592), (-35.87, -13.22, 2.501), (-35.9, -9.439, 3.236), (-32.17, -13.22, 3.262), (-32.46, -9.439, 3.976), (-35.87, -24.54, -0.0007536), (-35.87, -20.77, 0.2439), (-32.09, -24.54, 0.0866), (-32.09, -20.77, 0.6232), (-35.87, -35.87, 0.2845), (-35.87, -32.09, 0.0287), (-32.09, -35.87, 0.1561), (-32.09, -32.09, 0.0), (-35.87, -47.2, 2.56), (-35.87, -43.42, 1.752), (-32.09, -47.2, 2.049), (-32.09, -43.42, 1.361), (-35.87, -58.52, 3.659), (-35.87, -54.75, 3.4), (-32.09, -58.52, 3.4), (-32.09, -54.75, 3.168), (-55.85, 46.53, 4.333), (-55.85, 50.54, 4.281), (-53.69, 45.94, 3.599), (-53.73, 49.9, 3.674), (-51.32, 32.95, 5.227), (-53.03, 37.55, 4.613), (-49.62, 32.68, 5.329), (-50.63, 37.14, 4.532), (-52.01, 20.77, 5.715), (-52.28, 24.54, 5.719), (-50.26, 20.77, 4.931), (-50.71, 24.54, 4.943), (-49.03, 9.439, 3.546), (-50.21, 13.22, 4.841), (-46.36, 9.439, 3.945), (-47.92, 13.22, 4.385), (-47.2, -1.888, 1.478), (-47.28, 1.888, 1.935), (-43.42, -1.888, 2.66), (-43.81, 1.888, 3.204), (-47.2, -13.22, -0.2191), (-47.2, -9.439, 0.07682), (-43.42, -13.22, 0.3686), (-43.42, -9.439, 0.5754), (-47.2, -24.54, 0.8381), (-47.2, -20.77, 0.3364), (-43.42, -24.54, 0.3364), (-43.42, -20.77, 0.05616), (-47.2, -35.87, 2.049), (-47.2, -32.09, 1.752), (-43.42, -35.87, 1.361), (-43.42, -32.09, 0.9309), (-47.2, -47.2, 3.168), (-47.2, -43.42, 2.75), (-43.42, -47.2, 2.56), (-43.42, -43.42, 2.049), (-47.2, -58.52, 2.56), (-47.2, -54.75, 3.168), (-43.42, -58.52, 3.168), (-43.42, -54.75, 3.4), (-61.13, 45.93, 6.636), (-61.21, 49.89, 6.495), (-59.25, 46.54, 6.251), (-59.29, 50.54, 5.962), (-59.07, 32.74, 3.924), (-59.9, 37.21, 5.289), (-56.2, 33.01, 4.887), (-57.55, 37.6, 5.284), (-58.75, 20.77, 4.224), (-58.81, 24.54, 3.869), (-55.98, 20.77, 5.902), (-56.11, 24.54, 5.673), (-58.52, 9.439, 1.12), (-58.53, 13.22, 2.537), (-54.87, 9.439, 2.153), (-55.25, 13.22, 3.856), (-58.52, -1.888, -0.5684), (-58.52, 1.888, -0.6888), (-54.75, -1.888, -0.6476), (-54.75, 1.888, -0.5199), (-58.52, -13.22, 0.006509), (-58.52, -9.439, -0.09125), (-54.75, -13.22, -0.0354), (-54.75, -9.439, -0.2506), (-58.52, -24.54, 1.897), (-58.52, -20.77, 1.029), (-54.75, -24.54, 1.752), (-54.75, -20.77, 0.9309), (-58.52, -35.87, 3.659), (-58.52, -32.09, 3.4), (-54.75, -35.87, 3.4), (-54.75, -32.09, 3.168), (-58.52, -47.2, 3.168), (-58.52, -43.42, 3.4), (-54.75, -47.2, 3.4), (-54.75, -43.42, 3.659), (-58.52, -58.52, 2.049), (-58.52, -54.75, 2.56), (-54.75, -58.52, 2.56), (-54.75, -54.75, 3.168), (43.83, 54.28, 3.904), (43.46, 58.49, 4.468), (47.57, 54.22, 3.693), (47.23, 58.47, 4.248), (32.45, 54.44, 4.463), (32.12, 58.52, 5.051), (36.27, 54.29, 4.323), (35.91, 58.49, 4.903), (20.78, 54.75, 4.323), (20.77, 58.52, 4.903), (24.65, 54.74, 4.463), (24.54, 58.52, 5.051), (9.439, 54.75, 3.693), (9.439, 58.52, 4.248), (13.22, 54.75, 3.904), (13.22, 58.52, 4.468), (-1.952, 54.75, 3.423), (-1.888, 58.52, 3.958), (1.888, 54.75, 3.431), (1.888, 58.52, 3.969), (-15.51, 54.75, 2.176), (-13.87, 58.52, 2.547), (-10.59, 54.75, 2.816), (-9.69, 58.52, 3.261), (-32.28, 54.75, 1.33), (-29.16, 58.52, 1.874), (-26.86, 54.75, 0.9589), (-23.94, 58.52, 1.424), (-45.17, 55.39, 3.535), (-42.99, 58.84, 3.829), (-41.42, 54.88, 3.218), (-38.73, 58.54, 3.408), (-53.92, 57.26, 4.329), (-52.46, 60.23, 4.547), (-51.58, 56.76, 3.858), (-49.88, 59.85, 4.084), (-60.43, 56.75, 6.389), (-59.78, 59.85, 6.315), (-58.11, 57.25, 5.792), (-57.19, 60.23, 5.821), (54.86, 54.41, 3.27), (54.75, 58.51, 3.781), (58.53, 54.59, 2.816), (58.52, 58.52, 3.261), (-63.89, -63.9, -0.7561), (63.9, -63.9, -1.572), (-64.06, 64.23, 5.066), (63.9, 63.9, 1.132), (-65.05, 54.03, 5.382), (-64.78, 42.02, 4.81), (-63.9, 29.06, 0.3924), (-63.89, 17.43, 0.1234), (-63.89, 5.809, -2.044), (-63.89, -5.809, -1.709), (-63.89, -17.43, -1.324), (-63.89, -29.04, 1.01), (-63.89, -40.66, 1.633), (-63.89, -52.28, 0.4863), (-52.27, -63.9, 0.3298), (-40.66, -63.9, 1.633), (-29.04, -63.9, 1.01), (-17.42, -63.9, -1.324), (-5.803, -63.9, -1.616), (5.814, -63.9, -1.448), (17.43, -63.9, -1.074), (29.05, -63.9, -0.6593), (40.67, -63.9, -1.265), (52.28, -63.9, -1.106), (63.9, -52.28, 0.4457), (63.9, -40.66, 1.038), (63.9, -29.04, -1.106), (63.9, -17.43, -1.616), (63.9, -5.809, 0.2384), (63.95, 5.809, 4.537), (64.76, 16.6, 5.215), (65.85, 26.87, 3.117), (65.1, 38.96, -1.402), (63.92, 51.98, 0.07358), (52.28, 63.9, 2.758), (40.67, 63.9, 3.375), (29.05, 63.9, 3.775), (17.43, 63.9, 3.375), (5.814, 63.9, 2.758), (-5.803, 63.9, 2.443), (-17.74, 63.9, 0.2873), (-32.59, 63.9, 1.425), (-45.89, 64.23, 2.972), (-54.89, 64.92, 3.89), (-63.89, -56.15, 0.1813), (-63.89, -60.02, -0.2196), (56.16, -63.9, -1.185), (60.03, -63.9, -1.379), (63.9, 56.13, 0.6188), (63.9, 60.02, 0.9967), (-57.64, 64.83, 4.389), (-60.63, 64.56, 4.798), (-64.37, 60.86, 5.169), (-64.75, 57.51, 5.292), (-65.19, 50.31, 5.413), (-65.1, 46.29, 5.357), (-64.36, 37.62, 3.418), (-64.05, 33.23, 1.851), (-63.89, 25.17, 0.06049), (-63.89, 21.3, 0.3209), (-63.89, 13.55, -0.7022), (-63.89, 9.681, -1.577), (-63.89, 1.936, -2.041), (-63.89, -1.936, -1.871), (-63.89, -9.681, -1.619), (-63.89, -13.55, -1.614), (-63.89, -21.3, -0.6609), (-63.89, -25.17, 0.1813), (-63.89, -32.92, 1.633), (-63.89, -36.79, 1.872), (-63.89, -44.53, 1.205), (-63.89, -48.41, 1.01), (-60.02, -63.9, -0.2196), (-56.15, -63.9, 0.1813), (-48.4, -63.9, 0.4863), (-44.53, -63.9, 1.01), (-36.78, -63.9, 1.872), (-32.91, -63.9, 1.633), (-25.17, -63.9, 0.1813), (-21.29, -63.9, -0.6609), (-13.55, -63.9, -1.614), (-9.676, -63.9, -1.616), (-1.931, -63.9, -1.599), (1.942, -63.9, -1.531), (9.687, -63.9, -1.382), (13.56, -63.9, -1.295), (21.3, -63.9, -0.8361), (25.18, -63.9, -0.6811), (32.92, -63.9, -0.7662), (36.79, -63.9, -1.005), (44.54, -63.9, -1.318), (48.41, -63.9, -1.185), (63.9, -60.02, -1.106), (63.9, -56.15, -0.3465), (63.9, -48.41, 1.038), (63.9, -44.53, 1.257), (63.9, -36.79, 0.4457), (63.9, -32.92, -0.3465), (63.9, -25.17, -1.572), (63.9, -21.3, -1.616), (63.9, -13.55, -1.616), (63.9, -9.681, -1.271), (63.9, -1.936, 1.992), (63.9, 1.936, 3.35), (64.12, 9.659, 5.574), (64.36, 13.23, 5.786), (65.2, 19.92, 5.133), (65.6, 23.31, 4.458), (65.83, 30.67, 1.115), (65.54, 34.74, -0.6911), (64.62, 43.27, -1.093), (64.17, 47.64, -0.5377), (60.03, 63.9, 1.895), (56.16, 63.9, 2.452), (48.41, 63.9, 2.931), (44.54, 63.9, 3.148), (36.79, 63.9, 3.578), (32.92, 63.9, 3.721), (25.18, 63.9, 3.721), (21.3, 63.9, 3.578), (13.56, 63.9, 3.148), (9.687, 63.9, 2.931), (1.942, 63.9, 2.662), (-1.931, 63.9, 2.654), (-9.676, 63.9, 1.895), (-13.56, 63.9, 1.132), (-22.5, 63.9, 0.03536), (-27.53, 63.9, 0.5209), (-37.49, 63.9, 2.345), (-41.97, 63.96, 2.833), (-49.24, 64.56, 3.06), (-52.16, 64.83, 3.403), (-66.34, -66.3, -3.382), (66.36, -66.3, -3.382), (-66.52, 66.75, -3.382), (66.36, 66.4, -3.382), (-67.55, 56.16, -3.382), (-67.27, 43.69, -3.382), (-66.35, 30.23, -3.382), (-66.34, 18.15, -3.382), (-66.34, 6.084, -3.382), (-66.34, -5.981, -3.382), (-66.34, -18.04, -3.382), (-66.34, -30.11, -3.382), (-66.34, -42.17, -3.382), (-66.34, -54.24, -3.382), (-54.28, -66.3, -3.382), (-42.21, -66.3, -3.382), (-30.15, -66.3, -3.382), (-18.08, -66.3, -3.382), (-6.02, -66.3, -3.382), (6.044, -66.3, -3.382), (18.11, -66.3, -3.382), (30.17, -66.3, -3.382), (42.24, -66.3, -3.382), (54.3, -66.3, -3.382), (66.36, -54.24, -3.382), (66.36, -42.17, -3.382), (66.36, -30.11, -3.382), (66.36, -18.04, -3.382), (66.36, -5.981, -3.382), (66.42, 6.084, -3.382), (67.25, 17.29, -3.382), (68.39, 27.95, -3.382), (67.6, 40.51, -3.382), (66.39, 54.03, -3.382), (54.3, 66.4, -3.382), (42.24, 66.4, -3.382), (30.17, 66.4, -3.382), (18.11, 66.4, -3.382), (6.044, 66.4, -3.382), (-6.02, 66.4, -3.382), (-18.42, 66.4, -3.382), (-33.84, 66.4, -3.382), (-47.65, 66.75, -3.382), (-56.99, 67.47, -3.382), (-66.34, -58.26, -3.382), (-66.34, -62.28, -3.382), (58.32, -66.3, -3.382), (62.34, -66.3, -3.382), (66.36, 58.34, -3.382), (66.36, 62.38, -3.382), (-59.85, 67.37, -3.382), (-62.95, 67.1, -3.382), (-66.84, 63.25, -3.382), (-67.23, 59.77, -3.382), (-67.69, 52.29, -3.382), (-67.59, 48.12, -3.382), (-66.83, 39.11, -3.382), (-66.51, 34.55, -3.382), (-66.34, 26.19, -3.382), (-66.34, 22.17, -3.382), (-66.34, 14.13, -3.382), (-66.34, 10.1, -3.382), (-66.34, 2.062, -3.382), (-66.34, -1.959, -3.382), (-66.34, -10.0, -3.382), (-66.34, -14.02, -3.382), (-66.34, -22.07, -3.382), (-66.34, -26.09, -3.382), (-66.34, -34.13, -3.382), (-66.34, -38.15, -3.382), (-66.34, -46.19, -3.382), (-66.34, -50.22, -3.382), (-62.32, -66.3, -3.382), (-58.3, -66.3, -3.382), (-50.25, -66.3, -3.382), (-46.23, -66.3, -3.382), (-38.19, -66.3, -3.382), (-34.17, -66.3, -3.382), (-26.13, -66.3, -3.382), (-22.11, -66.3, -3.382), (-14.06, -66.3, -3.382), (-10.04, -66.3, -3.382), (-1.998, -66.3, -3.382), (2.023, -66.3, -3.382), (10.07, -66.3, -3.382), (14.09, -66.3, -3.382), (22.13, -66.3, -3.382), (26.15, -66.3, -3.382), (34.19, -66.3, -3.382), (38.22, -66.3, -3.382), (46.26, -66.3, -3.382), (50.28, -66.3, -3.382), (66.36, -62.28, -3.382), (66.36, -58.26, -3.382), (66.36, -50.22, -3.382), (66.36, -46.19, -3.382), (66.36, -38.15, -3.382), (66.36, -34.13, -3.382), (66.36, -26.09, -3.382), (66.36, -22.07, -3.382), (66.36, -14.02, -3.382), (66.36, -10.0, -3.382), (66.36, -1.959, -3.382), (66.36, 2.062, -3.382), (66.59, 10.08, -3.382), (66.84, 13.8, -3.382), (67.72, 20.74, -3.382), (68.13, 24.26, -3.382), (68.37, 31.9, -3.382), (68.06, 36.12, -3.382), (67.11, 44.98, -3.382), (66.64, 49.52, -3.382), (62.34, 66.4, -3.382), (58.32, 66.4, -3.382), (50.28, 66.4, -3.382), (46.26, 66.4, -3.382), (38.22, 66.4, -3.382), (34.19, 66.4, -3.382), (26.15, 66.4, -3.382), (22.13, 66.4, -3.382), (14.09, 66.4, -3.382), (10.07, 66.4, -3.382), (2.023, 66.4, -3.382), (-1.998, 66.4, -3.382), (-10.04, 66.4, -3.382), (-14.08, 66.4, -3.382), (-23.36, 66.4, -3.382), (-28.59, 66.4, -3.382), (-38.92, 66.4, -3.382), (-43.58, 66.47, -3.382), (-51.13, 67.1, -3.382), (-54.16, 67.37, -3.382), (-69.78, -69.76, -7.264), (69.83, -69.76, -7.264), (-69.97, 70.22, -7.264), (69.83, 69.86, -7.264), (-71.05, 59.08, -7.264), (-70.76, 45.96, -7.264), (-69.79, 31.8, -7.264), (-69.78, 19.09, -7.264), (-69.78, 6.397, -7.264), (-69.78, -6.295, -7.264), (-69.78, -18.99, -7.264), (-69.78, -31.68, -7.264), (-69.78, -44.37, -7.264), (-69.78, -57.06, -7.264), (-57.09, -69.76, -7.264), (-44.4, -69.76, -7.264), (-31.71, -69.76, -7.264), (-19.01, -69.76, -7.264), (-6.322, -69.76, -7.264), (6.371, -69.76, -7.264), (19.06, -69.76, -7.264), (31.75, -69.76, -7.264), (44.45, -69.76, -7.264), (57.14, -69.76, -7.264), (69.83, -57.06, -7.264), (69.83, -44.37, -7.264), (69.83, -31.68, -7.264), (69.83, -18.99, -7.264), (69.83, -6.295, -7.264), (69.88, 6.398, -7.264), (70.77, 18.18, -7.264), (71.96, 29.4, -7.264), (71.13, 42.61, -7.264), (69.86, 56.84, -7.264), (57.14, 69.86, -7.264), (44.45, 69.86, -7.264), (31.75, 69.86, -7.264), (19.06, 69.86, -7.264), (6.371, 69.86, -7.264), (-6.322, 69.86, -7.264), (-19.36, 69.86, -7.264), (-35.59, 69.86, -7.264), (-50.12, 70.22, -7.264), (-59.95, 70.98, -7.264), (-69.78, -61.29, -7.264), (-69.78, -65.52, -7.264), (61.37, -69.76, -7.264), (65.6, -69.76, -7.264), (69.83, 61.38, -7.264), (69.83, 65.63, -7.264), (-62.96, 70.87, -7.264), (-66.22, 70.59, -7.264), (-70.3, 66.54, -7.264), (-70.72, 62.88, -7.264), (-71.2, 55.01, -7.264), (-71.1, 50.62, -7.264), (-70.3, 41.15, -7.264), (-69.96, 36.35, -7.264), (-69.78, 27.55, -7.264), (-69.78, 23.32, -7.264), (-69.78, 14.86, -7.264), (-69.78, 10.63, -7.264), (-69.78, 2.167, -7.264), (-69.78, -2.064, -7.264), (-69.78, -10.53, -7.264), (-69.78, -14.76, -7.264), (-69.78, -23.22, -7.264), (-69.78, -27.45, -7.264), (-69.78, -35.91, -7.264), (-69.78, -40.14, -7.264), (-69.78, -48.6, -7.264), (-69.78, -52.83, -7.264), (-65.55, -69.76, -7.264), (-61.32, -69.76, -7.264), (-52.86, -69.76, -7.264), (-48.63, -69.76, -7.264), (-40.17, -69.76, -7.264), (-35.94, -69.76, -7.264), (-27.48, -69.76, -7.264), (-23.24, -69.76, -7.264), (-14.78, -69.76, -7.264), (-10.55, -69.76, -7.264), (-2.091, -69.76, -7.264), (2.14, -69.76, -7.264), (10.6, -69.76, -7.264), (14.83, -69.76, -7.264), (23.29, -69.76, -7.264), (27.52, -69.76, -7.264), (35.99, -69.76, -7.264), (40.22, -69.76, -7.264), (48.68, -69.76, -7.264), (52.91, -69.76, -7.264), (69.83, -65.52, -7.264), (69.83, -61.29, -7.264), (69.83, -52.83, -7.264), (69.83, -48.6, -7.264), (69.83, -40.14, -7.264), (69.83, -35.91, -7.264), (69.83, -27.45, -7.264), (69.83, -23.22, -7.264), (69.83, -14.76, -7.264), (69.83, -10.53, -7.264), (69.83, -2.064, -7.264), (69.83, 2.167, -7.264), (70.07, 10.6, -7.264), (70.33, 14.51, -7.264), (71.25, 21.82, -7.264), (71.69, 25.52, -7.264), (71.94, 33.56, -7.264), (71.62, 38.0, -7.264), (70.61, 47.32, -7.264), (70.12, 52.1, -7.264), (65.6, 69.86, -7.264), (61.37, 69.86, -7.264), (52.91, 69.86, -7.264), (48.68, 69.86, -7.264), (40.22, 69.86, -7.264), (35.99, 69.86, -7.264), (27.52, 69.86, -7.264), (23.29, 69.86, -7.264), (14.83, 69.86, -7.264), (10.6, 69.86, -7.264), (2.14, 69.86, -7.264), (-2.091, 69.86, -7.264), (-10.55, 69.86, -7.264), (-14.8, 69.86, -7.264), (-24.56, 69.86, -7.264), (-30.06, 69.86, -7.264), (-40.93, 69.86, -7.264), (-45.83, 69.93, -7.264), (-53.78, 70.59, -7.264), (-56.97, 70.87, -7.264)], [], [(1155, 149, 3, 212), (1151, 233, 43, 150), (1147, 255, 42, 230), (1143, 277, 41, 228), (1139, 299, 40, 226), (1135, 321, 39, 224), (1131, 343, 38, 222), (1127, 365, 37, 220), (1123, 387, 36, 218), (1119, 409, 35, 216), (1115, 431, 34, 214), (1111, 235, 44, 452), (1107, 237, 45, 454), (1103, 239, 46, 456), (1099, 241, 47, 458), (1095, 243, 48, 460), (1091, 245, 49, 462), (1087, 247, 50, 464), (1083, 249, 51, 466), (1079, 251, 52, 468), (1075, 253, 53, 470), (1071, 257, 54, 472), (1067, 259, 55, 474), (1063, 261, 56, 476), (1059, 263, 57, 478), (1055, 265, 58, 480), (1051, 267, 59, 482), (1047, 269, 60, 484), (1043, 271, 61, 486), (1039, 273, 62, 488), (1035, 275, 63, 490), (1031, 279, 64, 492), (1027, 281, 65, 494), (1023, 283, 66, 496), (1019, 285, 67, 498), (1015, 287, 68, 500), (1011, 289, 69, 502), (1007, 291, 70, 504), (1003, 293, 71, 506), (999, 295, 72, 508), (995, 297, 73, 510), (991, 301, 74, 512), (987, 303, 75, 514), (983, 305, 76, 516), (979, 307, 77, 518), (975, 309, 78, 520), (971, 311, 79, 522), (967, 313, 80, 524), (963, 315, 81, 526), (959, 317, 82, 528), (955, 319, 83, 530), (951, 323, 84, 532), (947, 325, 85, 534), (943, 327, 86, 536), (939, 329, 87, 538), (935, 331, 88, 540), (931, 333, 89, 542), (927, 335, 90, 544), (923, 337, 91, 546), (919, 339, 92, 548), (915, 341, 93, 550), (911, 345, 94, 552), (907, 347, 95, 554), (903, 349, 96, 556), (899, 351, 97, 558), (895, 353, 98, 560), (891, 355, 99, 562), (887, 357, 100, 564), (883, 359, 101, 566), (879, 361, 102, 568), (875, 363, 103, 570), (871, 367, 104, 572), (867, 369, 105, 574), (863, 371, 106, 576), (859, 373, 107, 578), (855, 375, 108, 580), (851, 377, 109, 582), (847, 379, 110, 584), (843, 381, 111, 586), (839, 383, 112, 588), (835, 385, 113, 590), (831, 389, 114, 592), (827, 391, 115, 594), (823, 393, 116, 596), (819, 395, 117, 598), (815, 397, 118, 600), (811, 399, 119, 602), (807, 401, 120, 604), (803, 403, 121, 606), (799, 405, 122, 608), (795, 407, 123, 610), (791, 411, 124, 612), (787, 413, 125, 614), (783, 415, 126, 616), (779, 417, 127, 618), (775, 419, 128, 620), (771, 421, 129, 622), (767, 423, 130, 624), (763, 425, 131, 626), (759, 427, 132, 628), (755, 429, 133, 630), (751, 433, 134, 632), (747, 435, 135, 634), (743, 437, 136, 636), (739, 439, 137, 638), (735, 441, 138, 640), (731, 443, 139, 642), (727, 445, 140, 644), (723, 447, 141, 646), (719, 449, 142, 648), (715, 451, 143, 650), (711, 193, 24, 652), (707, 195, 25, 654), (703, 197, 26, 656), (699, 199, 27, 658), (695, 201, 28, 660), (691, 203, 29, 662), (687, 205, 30, 664), (683, 207, 31, 666), (679, 209, 32, 668), (675, 211, 33, 670), (451, 673, 671, 143), (673, 675, 670, 671), (142, 669, 672, 450), (450, 672, 673, 451), (669, 668, 674, 672), (672, 674, 675, 673), (668, 32, 210, 674), (674, 210, 211, 675), (449, 677, 669, 142), (677, 679, 668, 669), (141, 667, 676, 448), (448, 676, 677, 449), (667, 666, 678, 676), (676, 678, 679, 677), (666, 31, 208, 678), (678, 208, 209, 679), (447, 681, 667, 141), (681, 683, 666, 667), (140, 665, 680, 446), (446, 680, 681, 447), (665, 664, 682, 680), (680, 682, 683, 681), (664, 30, 206, 682), (682, 206, 207, 683), (445, 685, 665, 140), (685, 687, 664, 665), (139, 663, 684, 444), (444, 684, 685, 445), (663, 662, 686, 684), (684, 686, 687, 685), (662, 29, 204, 686), (686, 204, 205, 687), (443, 689, 663, 139), (689, 691, 662, 663), (138, 661, 688, 442), (442, 688, 689, 443), (661, 660, 690, 688), (688, 690, 691, 689), (660, 28, 202, 690), (690, 202, 203, 691), (441, 693, 661, 138), (693, 695, 660, 661), (137, 659, 692, 440), (440, 692, 693, 441), (659, 658, 694, 692), (692, 694, 695, 693), (658, 27, 200, 694), (694, 200, 201, 695), (439, 697, 659, 137), (697, 699, 658, 659), (136, 657, 696, 438), (438, 696, 697, 439), (657, 656, 698, 696), (696, 698, 699, 697), (656, 26, 198, 698), (698, 198, 199, 699), (437, 701, 657, 136), (701, 703, 656, 657), (135, 655, 700, 436), (436, 700, 701, 437), (655, 654, 702, 700), (700, 702, 703, 701), (654, 25, 196, 702), (702, 196, 197, 703), (435, 705, 655, 135), (705, 707, 654, 655), (134, 653, 704, 434), (434, 704, 705, 435), (653, 652, 706, 704), (704, 706, 707, 705), (652, 24, 194, 706), (706, 194, 195, 707), (433, 709, 653, 134), (709, 711, 652, 653), (23, 146, 708, 432), (432, 708, 709, 433), (146, 147, 710, 708), (708, 710, 711, 709), (147, 1, 192, 710), (710, 192, 193, 711), (429, 713, 651, 133), (713, 715, 650, 651), (132, 649, 712, 428), (428, 712, 713, 429), (649, 648, 714, 712), (712, 714, 715, 713), (648, 142, 450, 714), (714, 450, 451, 715), (427, 717, 649, 132), (717, 719, 648, 649), (131, 647, 716, 426), (426, 716, 717, 427), (647, 646, 718, 716), (716, 718, 719, 717), (646, 141, 448, 718), (718, 448, 449, 719), (425, 721, 647, 131), (721, 723, 646, 647), (130, 645, 720, 424), (424, 720, 721, 425), (645, 644, 722, 720), (720, 722, 723, 721), (644, 140, 446, 722), (722, 446, 447, 723), (423, 725, 645, 130), (725, 727, 644, 645), (129, 643, 724, 422), (422, 724, 725, 423), (643, 642, 726, 724), (724, 726, 727, 725), (642, 139, 444, 726), (726, 444, 445, 727), (421, 729, 643, 129), (729, 731, 642, 643), (128, 641, 728, 420), (420, 728, 729, 421), (641, 640, 730, 728), (728, 730, 731, 729), (640, 138, 442, 730), (730, 442, 443, 731), (419, 733, 641, 128), (733, 735, 640, 641), (127, 639, 732, 418), (418, 732, 733, 419), (639, 638, 734, 732), (732, 734, 735, 733), (638, 137, 440, 734), (734, 440, 441, 735), (417, 737, 639, 127), (737, 739, 638, 639), (126, 637, 736, 416), (416, 736, 737, 417), (637, 636, 738, 736), (736, 738, 739, 737), (636, 136, 438, 738), (738, 438, 439, 739), (415, 741, 637, 126), (741, 743, 636, 637), (125, 635, 740, 414), (414, 740, 741, 415), (635, 634, 742, 740), (740, 742, 743, 741), (634, 135, 436, 742), (742, 436, 437, 743), (413, 745, 635, 125), (745, 747, 634, 635), (124, 633, 744, 412), (412, 744, 745, 413), (633, 632, 746, 744), (744, 746, 747, 745), (632, 134, 434, 746), (746, 434, 435, 747), (411, 749, 633, 124), (749, 751, 632, 633), (22, 190, 748, 410), (410, 748, 749, 411), (190, 191, 750, 748), (748, 750, 751, 749), (191, 23, 432, 750), (750, 432, 433, 751), (407, 753, 631, 123), (753, 755, 630, 631), (122, 629, 752, 406), (406, 752, 753, 407), (629, 628, 754, 752), (752, 754, 755, 753), (628, 132, 428, 754), (754, 428, 429, 755), (405, 757, 629, 122), (757, 759, 628, 629), (121, 627, 756, 404), (404, 756, 757, 405), (627, 626, 758, 756), (756, 758, 759, 757), (626, 131, 426, 758), (758, 426, 427, 759), (403, 761, 627, 121), (761, 763, 626, 627), (120, 625, 760, 402), (402, 760, 761, 403), (625, 624, 762, 760), (760, 762, 763, 761), (624, 130, 424, 762), (762, 424, 425, 763), (401, 765, 625, 120), (765, 767, 624, 625), (119, 623, 764, 400), (400, 764, 765, 401), (623, 622, 766, 764), (764, 766, 767, 765), (622, 129, 422, 766), (766, 422, 423, 767), (399, 769, 623, 119), (769, 771, 622, 623), (118, 621, 768, 398), (398, 768, 769, 399), (621, 620, 770, 768), (768, 770, 771, 769), (620, 128, 420, 770), (770, 420, 421, 771), (397, 773, 621, 118), (773, 775, 620, 621), (117, 619, 772, 396), (396, 772, 773, 397), (619, 618, 774, 772), (772, 774, 775, 773), (618, 127, 418, 774), (774, 418, 419, 775), (395, 777, 619, 117), (777, 779, 618, 619), (116, 617, 776, 394), (394, 776, 777, 395), (617, 616, 778, 776), (776, 778, 779, 777), (616, 126, 416, 778), (778, 416, 417, 779), (393, 781, 617, 116), (781, 783, 616, 617), (115, 615, 780, 392), (392, 780, 781, 393), (615, 614, 782, 780), (780, 782, 783, 781), (614, 125, 414, 782), (782, 414, 415, 783), (391, 785, 615, 115), (785, 787, 614, 615), (114, 613, 784, 390), (390, 784, 785, 391), (613, 612, 786, 784), (784, 786, 787, 785), (612, 124, 412, 786), (786, 412, 413, 787), (389, 789, 613, 114), (789, 791, 612, 613), (21, 188, 788, 388), (388, 788, 789, 389), (188, 189, 790, 788), (788, 790, 791, 789), (189, 22, 410, 790), (790, 410, 411, 791), (385, 793, 611, 113), (793, 795, 610, 611), (112, 609, 792, 384), (384, 792, 793, 385), (609, 608, 794, 792), (792, 794, 795, 793), (608, 122, 406, 794), (794, 406, 407, 795), (383, 797, 609, 112), (797, 799, 608, 609), (111, 607, 796, 382), (382, 796, 797, 383), (607, 606, 798, 796), (796, 798, 799, 797), (606, 121, 404, 798), (798, 404, 405, 799), (381, 801, 607, 111), (801, 803, 606, 607), (110, 605, 800, 380), (380, 800, 801, 381), (605, 604, 802, 800), (800, 802, 803, 801), (604, 120, 402, 802), (802, 402, 403, 803), (379, 805, 605, 110), (805, 807, 604, 605), (109, 603, 804, 378), (378, 804, 805, 379), (603, 602, 806, 804), (804, 806, 807, 805), (602, 119, 400, 806), (806, 400, 401, 807), (377, 809, 603, 109), (809, 811, 602, 603), (108, 601, 808, 376), (376, 808, 809, 377), (601, 600, 810, 808), (808, 810, 811, 809), (600, 118, 398, 810), (810, 398, 399, 811), (375, 813, 601, 108), (813, 815, 600, 601), (107, 599, 812, 374), (374, 812, 813, 375), (599, 598, 814, 812), (812, 814, 815, 813), (598, 117, 396, 814), (814, 396, 397, 815), (373, 817, 599, 107), (817, 819, 598, 599), (106, 597, 816, 372), (372, 816, 817, 373), (597, 596, 818, 816), (816, 818, 819, 817), (596, 116, 394, 818), (818, 394, 395, 819), (371, 821, 597, 106), (821, 823, 596, 597), (105, 595, 820, 370), (370, 820, 821, 371), (595, 594, 822, 820), (820, 822, 823, 821), (594, 115, 392, 822), (822, 392, 393, 823), (369, 825, 595, 105), (825, 827, 594, 595), (104, 593, 824, 368), (368, 824, 825, 369), (593, 592, 826, 824), (824, 826, 827, 825), (592, 114, 390, 826), (826, 390, 391, 827), (367, 829, 593, 104), (829, 831, 592, 593), (20, 186, 828, 366), (366, 828, 829, 367), (186, 187, 830, 828), (828, 830, 831, 829), (187, 21, 388, 830), (830, 388, 389, 831), (363, 833, 591, 103), (833, 835, 590, 591), (102, 589, 832, 362), (362, 832, 833, 363), (589, 588, 834, 832), (832, 834, 835, 833), (588, 112, 384, 834), (834, 384, 385, 835), (361, 837, 589, 102), (837, 839, 588, 589), (101, 587, 836, 360), (360, 836, 837, 361), (587, 586, 838, 836), (836, 838, 839, 837), (586, 111, 382, 838), (838, 382, 383, 839), (359, 841, 587, 101), (841, 843, 586, 587), (100, 585, 840, 358), (358, 840, 841, 359), (585, 584, 842, 840), (840, 842, 843, 841), (584, 110, 380, 842), (842, 380, 381, 843), (357, 845, 585, 100), (845, 847, 584, 585), (99, 583, 844, 356), (356, 844, 845, 357), (583, 582, 846, 844), (844, 846, 847, 845), (582, 109, 378, 846), (846, 378, 379, 847), (355, 849, 583, 99), (849, 851, 582, 583), (98, 581, 848, 354), (354, 848, 849, 355), (581, 580, 850, 848), (848, 850, 851, 849), (580, 108, 376, 850), (850, 376, 377, 851), (353, 853, 581, 98), (853, 855, 580, 581), (97, 579, 852, 352), (352, 852, 853, 353), (579, 578, 854, 852), (852, 854, 855, 853), (578, 107, 374, 854), (854, 374, 375, 855), (351, 857, 579, 97), (857, 859, 578, 579), (96, 577, 856, 350), (350, 856, 857, 351), (577, 576, 858, 856), (856, 858, 859, 857), (576, 106, 372, 858), (858, 372, 373, 859), (349, 861, 577, 96), (861, 863, 576, 577), (95, 575, 860, 348), (348, 860, 861, 349), (575, 574, 862, 860), (860, 862, 863, 861), (574, 105, 370, 862), (862, 370, 371, 863), (347, 865, 575, 95), (865, 867, 574, 575), (94, 573, 864, 346), (346, 864, 865, 347), (573, 572, 866, 864), (864, 866, 867, 865), (572, 104, 368, 866), (866, 368, 369, 867), (345, 869, 573, 94), (869, 871, 572, 573), (19, 184, 868, 344), (344, 868, 869, 345), (184, 185, 870, 868), (868, 870, 871, 869), (185, 20, 366, 870), (870, 366, 367, 871), (341, 873, 571, 93), (873, 875, 570, 571), (92, 569, 872, 340), (340, 872, 873, 341), (569, 568, 874, 872), (872, 874, 875, 873), (568, 102, 362, 874), (874, 362, 363, 875), (339, 877, 569, 92), (877, 879, 568, 569), (91, 567, 876, 338), (338, 876, 877, 339), (567, 566, 878, 876), (876, 878, 879, 877), (566, 101, 360, 878), (878, 360, 361, 879), (337, 881, 567, 91), (881, 883, 566, 567), (90, 565, 880, 336), (336, 880, 881, 337), (565, 564, 882, 880), (880, 882, 883, 881), (564, 100, 358, 882), (882, 358, 359, 883), (335, 885, 565, 90), (885, 887, 564, 565), (89, 563, 884, 334), (334, 884, 885, 335), (563, 562, 886, 884), (884, 886, 887, 885), (562, 99, 356, 886), (886, 356, 357, 887), (333, 889, 563, 89), (889, 891, 562, 563), (88, 561, 888, 332), (332, 888, 889, 333), (561, 560, 890, 888), (888, 890, 891, 889), (560, 98, 354, 890), (890, 354, 355, 891), (331, 893, 561, 88), (893, 895, 560, 561), (87, 559, 892, 330), (330, 892, 893, 331), (559, 558, 894, 892), (892, 894, 895, 893), (558, 97, 352, 894), (894, 352, 353, 895), (329, 897, 559, 87), (897, 899, 558, 559), (86, 557, 896, 328), (328, 896, 897, 329), (557, 556, 898, 896), (896, 898, 899, 897), (556, 96, 350, 898), (898, 350, 351, 899), (327, 901, 557, 86), (901, 903, 556, 557), (85, 555, 900, 326), (326, 900, 901, 327), (555, 554, 902, 900), (900, 902, 903, 901), (554, 95, 348, 902), (902, 348, 349, 903), (325, 905, 555, 85), (905, 907, 554, 555), (84, 553, 904, 324), (324, 904, 905, 325), (553, 552, 906, 904), (904, 906, 907, 905), (552, 94, 346, 906), (906, 346, 347, 907), (323, 909, 553, 84), (909, 911, 552, 553), (18, 182, 908, 322), (322, 908, 909, 323), (182, 183, 910, 908), (908, 910, 911, 909), (183, 19, 344, 910), (910, 344, 345, 911), (319, 913, 551, 83), (913, 915, 550, 551), (82, 549, 912, 318), (318, 912, 913, 319), (549, 548, 914, 912), (912, 914, 915, 913), (548, 92, 340, 914), (914, 340, 341, 915), (317, 917, 549, 82), (917, 919, 548, 549), (81, 547, 916, 316), (316, 916, 917, 317), (547, 546, 918, 916), (916, 918, 919, 917), (546, 91, 338, 918), (918, 338, 339, 919), (315, 921, 547, 81), (921, 923, 546, 547), (80, 545, 920, 314), (314, 920, 921, 315), (545, 544, 922, 920), (920, 922, 923, 921), (544, 90, 336, 922), (922, 336, 337, 923), (313, 925, 545, 80), (925, 927, 544, 545), (79, 543, 924, 312), (312, 924, 925, 313), (543, 542, 926, 924), (924, 926, 927, 925), (542, 89, 334, 926), (926, 334, 335, 927), (311, 929, 543, 79), (929, 931, 542, 543), (78, 541, 928, 310), (310, 928, 929, 311), (541, 540, 930, 928), (928, 930, 931, 929), (540, 88, 332, 930), (930, 332, 333, 931), (309, 933, 541, 78), (933, 935, 540, 541), (77, 539, 932, 308), (308, 932, 933, 309), (539, 538, 934, 932), (932, 934, 935, 933), (538, 87, 330, 934), (934, 330, 331, 935), (307, 937, 539, 77), (937, 939, 538, 539), (76, 537, 936, 306), (306, 936, 937, 307), (537, 536, 938, 936), (936, 938, 939, 937), (536, 86, 328, 938), (938, 328, 329, 939), (305, 941, 537, 76), (941, 943, 536, 537), (75, 535, 940, 304), (304, 940, 941, 305), (535, 534, 942, 940), (940, 942, 943, 941), (534, 85, 326, 942), (942, 326, 327, 943), (303, 945, 535, 75), (945, 947, 534, 535), (74, 533, 944, 302), (302, 944, 945, 303), (533, 532, 946, 944), (944, 946, 947, 945), (532, 84, 324, 946), (946, 324, 325, 947), (301, 949, 533, 74), (949, 951, 532, 533), (17, 180, 948, 300), (300, 948, 949, 301), (180, 181, 950, 948), (948, 950, 951, 949), (181, 18, 322, 950), (950, 322, 323, 951), (297, 953, 531, 73), (953, 955, 530, 531), (72, 529, 952, 296), (296, 952, 953, 297), (529, 528, 954, 952), (952, 954, 955, 953), (528, 82, 318, 954), (954, 318, 319, 955), (295, 957, 529, 72), (957, 959, 528, 529), (71, 527, 956, 294), (294, 956, 957, 295), (527, 526, 958, 956), (956, 958, 959, 957), (526, 81, 316, 958), (958, 316, 317, 959), (293, 961, 527, 71), (961, 963, 526, 527), (70, 525, 960, 292), (292, 960, 961, 293), (525, 524, 962, 960), (960, 962, 963, 961), (524, 80, 314, 962), (962, 314, 315, 963), (291, 965, 525, 70), (965, 967, 524, 525), (69, 523, 964, 290), (290, 964, 965, 291), (523, 522, 966, 964), (964, 966, 967, 965), (522, 79, 312, 966), (966, 312, 313, 967), (289, 969, 523, 69), (969, 971, 522, 523), (68, 521, 968, 288), (288, 968, 969, 289), (521, 520, 970, 968), (968, 970, 971, 969), (520, 78, 310, 970), (970, 310, 311, 971), (287, 973, 521, 68), (973, 975, 520, 521), (67, 519, 972, 286), (286, 972, 973, 287), (519, 518, 974, 972), (972, 974, 975, 973), (518, 77, 308, 974), (974, 308, 309, 975), (285, 977, 519, 67), (977, 979, 518, 519), (66, 517, 976, 284), (284, 976, 977, 285), (517, 516, 978, 976), (976, 978, 979, 977), (516, 76, 306, 978), (978, 306, 307, 979), (283, 981, 517, 66), (981, 983, 516, 517), (65, 515, 980, 282), (282, 980, 981, 283), (515, 514, 982, 980), (980, 982, 983, 981), (514, 75, 304, 982), (982, 304, 305, 983), (281, 985, 515, 65), (985, 987, 514, 515), (64, 513, 984, 280), (280, 984, 985, 281), (513, 512, 986, 984), (984, 986, 987, 985), (512, 74, 302, 986), (986, 302, 303, 987), (279, 989, 513, 64), (989, 991, 512, 513), (16, 178, 988, 278), (278, 988, 989, 279), (178, 179, 990, 988), (988, 990, 991, 989), (179, 17, 300, 990), (990, 300, 301, 991), (275, 993, 511, 63), (993, 995, 510, 511), (62, 509, 992, 274), (274, 992, 993, 275), (509, 508, 994, 992), (992, 994, 995, 993), (508, 72, 296, 994), (994, 296, 297, 995), (273, 997, 509, 62), (997, 999, 508, 509), (61, 507, 996, 272), (272, 996, 997, 273), (507, 506, 998, 996), (996, 998, 999, 997), (506, 71, 294, 998), (998, 294, 295, 999), (271, 1001, 507, 61), (1001, 1003, 506, 507), (60, 505, 1000, 270), (270, 1000, 1001, 271), (505, 504, 1002, 1000), (1000, 1002, 1003, 1001), (504, 70, 292, 1002), (1002, 292, 293, 1003), (269, 1005, 505, 60), (1005, 1007, 504, 505), (59, 503, 1004, 268), (268, 1004, 1005, 269), (503, 502, 1006, 1004), (1004, 1006, 1007, 1005), (502, 69, 290, 1006), (1006, 290, 291, 1007), (267, 1009, 503, 59), (1009, 1011, 502, 503), (58, 501, 1008, 266), (266, 1008, 1009, 267), (501, 500, 1010, 1008), (1008, 1010, 1011, 1009), (500, 68, 288, 1010), (1010, 288, 289, 1011), (265, 1013, 501, 58), (1013, 1015, 500, 501), (57, 499, 1012, 264), (264, 1012, 1013, 265), (499, 498, 1014, 1012), (1012, 1014, 1015, 1013), (498, 67, 286, 1014), (1014, 286, 287, 1015), (263, 1017, 499, 57), (1017, 1019, 498, 499), (56, 497, 1016, 262), (262, 1016, 1017, 263), (497, 496, 1018, 1016), (1016, 1018, 1019, 1017), (496, 66, 284, 1018), (1018, 284, 285, 1019), (261, 1021, 497, 56), (1021, 1023, 496, 497), (55, 495, 1020, 260), (260, 1020, 1021, 261), (495, 494, 1022, 1020), (1020, 1022, 1023, 1021), (494, 65, 282, 1022), (1022, 282, 283, 1023), (259, 1025, 495, 55), (1025, 1027, 494, 495), (54, 493, 1024, 258), (258, 1024, 1025, 259), (493, 492, 1026, 1024), (1024, 1026, 1027, 1025), (492, 64, 280, 1026), (1026, 280, 281, 1027), (257, 1029, 493, 54), (1029, 1031, 492, 493), (15, 176, 1028, 256), (256, 1028, 1029, 257), (176, 177, 1030, 1028), (1028, 1030, 1031, 1029), (177, 16, 278, 1030), (1030, 278, 279, 1031), (253, 1033, 491, 53), (1033, 1035, 490, 491), (52, 489, 1032, 252), (252, 1032, 1033, 253), (489, 488, 1034, 1032), (1032, 1034, 1035, 1033), (488, 62, 274, 1034), (1034, 274, 275, 1035), (251, 1037, 489, 52), (1037, 1039, 488, 489), (51, 487, 1036, 250), (250, 1036, 1037, 251), (487, 486, 1038, 1036), (1036, 1038, 1039, 1037), (486, 61, 272, 1038), (1038, 272, 273, 1039), (249, 1041, 487, 51), (1041, 1043, 486, 487), (50, 485, 1040, 248), (248, 1040, 1041, 249), (485, 484, 1042, 1040), (1040, 1042, 1043, 1041), (484, 60, 270, 1042), (1042, 270, 271, 1043), (247, 1045, 485, 50), (1045, 1047, 484, 485), (49, 483, 1044, 246), (246, 1044, 1045, 247), (483, 482, 1046, 1044), (1044, 1046, 1047, 1045), (482, 59, 268, 1046), (1046, 268, 269, 1047), (245, 1049, 483, 49), (1049, 1051, 482, 483), (48, 481, 1048, 244), (244, 1048, 1049, 245), (481, 480, 1050, 1048), (1048, 1050, 1051, 1049), (480, 58, 266, 1050), (1050, 266, 267, 1051), (243, 1053, 481, 48), (1053, 1055, 480, 481), (47, 479, 1052, 242), (242, 1052, 1053, 243), (479, 478, 1054, 1052), (1052, 1054, 1055, 1053), (478, 57, 264, 1054), (1054, 264, 265, 1055), (241, 1057, 479, 47), (1057, 1059, 478, 479), (46, 477, 1056, 240), (240, 1056, 1057, 241), (477, 476, 1058, 1056), (1056, 1058, 1059, 1057), (476, 56, 262, 1058), (1058, 262, 263, 1059), (239, 1061, 477, 46), (1061, 1063, 476, 477), (45, 475, 1060, 238), (238, 1060, 1061, 239), (475, 474, 1062, 1060), (1060, 1062, 1063, 1061), (474, 55, 260, 1062), (1062, 260, 261, 1063), (237, 1065, 475, 45), (1065, 1067, 474, 475), (44, 473, 1064, 236), (236, 1064, 1065, 237), (473, 472, 1066, 1064), (1064, 1066, 1067, 1065), (472, 54, 258, 1066), (1066, 258, 259, 1067), (235, 1069, 473, 44), (1069, 1071, 472, 473), (14, 174, 1068, 234), (234, 1068, 1069, 235), (174, 175, 1070, 1068), (1068, 1070, 1071, 1069), (175, 15, 256, 1070), (1070, 256, 257, 1071), (154, 1073, 471, 4), (1073, 1075, 470, 471), (5, 469, 1072, 155), (155, 1072, 1073, 154), (469, 468, 1074, 1072), (1072, 1074, 1075, 1073), (468, 52, 252, 1074), (1074, 252, 253, 1075), (156, 1077, 469, 5), (1077, 1079, 468, 469), (6, 467, 1076, 157), (157, 1076, 1077, 156), (467, 466, 1078, 1076), (1076, 1078, 1079, 1077), (466, 51, 250, 1078), (1078, 250, 251, 1079), (158, 1081, 467, 6), (1081, 1083, 466, 467), (7, 465, 1080, 159), (159, 1080, 1081, 158), (465, 464, 1082, 1080), (1080, 1082, 1083, 1081), (464, 50, 248, 1082), (1082, 248, 249, 1083), (160, 1085, 465, 7), (1085, 1087, 464, 465), (8, 463, 1084, 161), (161, 1084, 1085, 160), (463, 462, 1086, 1084), (1084, 1086, 1087, 1085), (462, 49, 246, 1086), (1086, 246, 247, 1087), (162, 1089, 463, 8), (1089, 1091, 462, 463), (9, 461, 1088, 163), (163, 1088, 1089, 162), (461, 460, 1090, 1088), (1088, 1090, 1091, 1089), (460, 48, 244, 1090), (1090, 244, 245, 1091), (164, 1093, 461, 9), (1093, 1095, 460, 461), (10, 459, 1092, 165), (165, 1092, 1093, 164), (459, 458, 1094, 1092), (1092, 1094, 1095, 1093), (458, 47, 242, 1094), (1094, 242, 243, 1095), (166, 1097, 459, 10), (1097, 1099, 458, 459), (11, 457, 1096, 167), (167, 1096, 1097, 166), (457, 456, 1098, 1096), (1096, 1098, 1099, 1097), (456, 46, 240, 1098), (1098, 240, 241, 1099), (168, 1101, 457, 11), (1101, 1103, 456, 457), (12, 455, 1100, 169), (169, 1100, 1101, 168), (455, 454, 1102, 1100), (1100, 1102, 1103, 1101), (454, 45, 238, 1102), (1102, 238, 239, 1103), (170, 1105, 455, 12), (1105, 1107, 454, 455), (13, 453, 1104, 171), (171, 1104, 1105, 170), (453, 452, 1106, 1104), (1104, 1106, 1107, 1105), (452, 44, 236, 1106), (1106, 236, 237, 1107), (144, 1109, 453, 13), (1109, 1111, 452, 453), (0, 172, 1108, 145), (145, 1108, 1109, 144), (172, 173, 1110, 1108), (1108, 1110, 1111, 1109), (173, 14, 234, 1110), (1110, 234, 235, 1111), (409, 1113, 215, 35), (1113, 1115, 214, 215), (133, 651, 1112, 408), (408, 1112, 1113, 409), (651, 650, 1114, 1112), (1112, 1114, 1115, 1113), (650, 143, 430, 1114), (1114, 430, 431, 1115), (387, 1117, 217, 36), (1117, 1119, 216, 217), (123, 631, 1116, 386), (386, 1116, 1117, 387), (631, 630, 1118, 1116), (1116, 1118, 1119, 1117), (630, 133, 408, 1118), (1118, 408, 409, 1119), (365, 1121, 219, 37), (1121, 1123, 218, 219), (113, 611, 1120, 364), (364, 1120, 1121, 365), (611, 610, 1122, 1120), (1120, 1122, 1123, 1121), (610, 123, 386, 1122), (1122, 386, 387, 1123), (343, 1125, 221, 38), (1125, 1127, 220, 221), (103, 591, 1124, 342), (342, 1124, 1125, 343), (591, 590, 1126, 1124), (1124, 1126, 1127, 1125), (590, 113, 364, 1126), (1126, 364, 365, 1127), (321, 1129, 223, 39), (1129, 1131, 222, 223), (93, 571, 1128, 320), (320, 1128, 1129, 321), (571, 570, 1130, 1128), (1128, 1130, 1131, 1129), (570, 103, 342, 1130), (1130, 342, 343, 1131), (299, 1133, 225, 40), (1133, 1135, 224, 225), (83, 551, 1132, 298), (298, 1132, 1133, 299), (551, 550, 1134, 1132), (1132, 1134, 1135, 1133), (550, 93, 320, 1134), (1134, 320, 321, 1135), (277, 1137, 227, 41), (1137, 1139, 226, 227), (73, 531, 1136, 276), (276, 1136, 1137, 277), (531, 530, 1138, 1136), (1136, 1138, 1139, 1137), (530, 83, 298, 1138), (1138, 298, 299, 1139), (255, 1141, 229, 42), (1141, 1143, 228, 229), (63, 511, 1140, 254), (254, 1140, 1141, 255), (511, 510, 1142, 1140), (1140, 1142, 1143, 1141), (510, 73, 276, 1142), (1142, 276, 277, 1143), (233, 1145, 231, 43), (1145, 1147, 230, 231), (53, 491, 1144, 232), (232, 1144, 1145, 233), (491, 490, 1146, 1144), (1144, 1146, 1147, 1145), (490, 63, 254, 1146), (1146, 254, 255, 1147), (152, 1149, 151, 2), (1149, 1151, 150, 151), (4, 471, 1148, 153), (153, 1148, 1149, 152), (471, 470, 1150, 1148), (1148, 1150, 1151, 1149), (470, 53, 232, 1150), (1150, 232, 233, 1151), (431, 1153, 213, 34), (1153, 1155, 212, 213), (143, 671, 1152, 430), (430, 1152, 1153, 431), (671, 670, 1154, 1152), (1152, 1154, 1155, 1153), (670, 33, 148, 1154), (1154, 148, 149, 1155), (207, 206, 1262, 1263), (19, 183, 1239, 1175), (156, 5, 1161, 1212), (208, 31, 1187, 1264), (20, 185, 1241, 1176), (157, 156, 1212, 1213), (209, 208, 1264, 1265), (21, 187, 1243, 1177), (158, 6, 1162, 1214), (210, 32, 1188, 1266), (22, 189, 1245, 1178), (159, 158, 1214, 1215), (211, 210, 1266, 1267), (23, 191, 1247, 1179), (160, 7, 1163, 1216), (212, 3, 1159, 1268), (24, 193, 1249, 1180), (161, 160, 1216, 1217), (213, 212, 1268, 1269), (25, 195, 1251, 1181), (162, 8, 1164, 1218), (214, 34, 1190, 1270), (26, 197, 1253, 1182), (163, 162, 1218, 1219), (215, 214, 1270, 1271), (27, 199, 1255, 1183), (164, 9, 1165, 1220), (216, 35, 1191, 1272), (28, 201, 1257, 1184), (165, 164, 1220, 1221), (217, 216, 1272, 1273), (29, 203, 1259, 1185), (166, 10, 1166, 1222), (218, 36, 1192, 1274), (30, 205, 1261, 1186), (167, 166, 1222, 1223), (219, 218, 1274, 1275), (31, 207, 1263, 1187), (168, 11, 1167, 1224), (220, 37, 1193, 1276), (32, 209, 1265, 1188), (169, 168, 1224, 1225), (221, 220, 1276, 1277), (33, 211, 1267, 1189), (170, 12, 1168, 1226), (222, 38, 1194, 1278), (34, 213, 1269, 1190), (171, 170, 1226, 1227), (223, 222, 1278, 1279), (172, 0, 1156, 1228), (35, 215, 1271, 1191), (224, 39, 1195, 1280), (173, 172, 1228, 1229), (36, 217, 1273, 1192), (225, 224, 1280, 1281), (174, 14, 1170, 1230), (37, 219, 1275, 1193), (226, 40, 1196, 1282), (175, 174, 1230, 1231), (38, 221, 1277, 1194), (227, 226, 1282, 1283), (176, 15, 1171, 1232), (39, 223, 1279, 1195), (228, 41, 1197, 1284), (40, 225, 1281, 1196), (177, 176, 1232, 1233), (229, 228, 1284, 1285), (41, 227, 1283, 1197), (178, 16, 1172, 1234), (230, 42, 1198, 1286), (42, 229, 1285, 1198), (179, 178, 1234, 1235), (231, 230, 1286, 1287), (43, 231, 1287, 1199), (180, 17, 1173, 1236), (181, 180, 1236, 1237), (182, 18, 1174, 1238), (183, 182, 1238, 1239), (184, 19, 1175, 1240), (185, 184, 1240, 1241), (186, 20, 1176, 1242), (187, 186, 1242, 1243), (188, 21, 1177, 1244), (0, 145, 1201, 1156), (189, 188, 1244, 1245), (1, 147, 1203, 1157), (190, 22, 1178, 1246), (3, 149, 1205, 1159), (191, 190, 1246, 1247), (2, 151, 1207, 1158), (192, 1, 1157, 1248), (4, 153, 1209, 1160), (193, 192, 1248, 1249), (5, 155, 1211, 1161), (194, 24, 1180, 1250), (6, 157, 1213, 1162), (195, 194, 1250, 1251), (7, 159, 1215, 1163), (144, 13, 1169, 1200), (196, 25, 1181, 1252), (8, 161, 1217, 1164), (145, 144, 1200, 1201), (197, 196, 1252, 1253), (146, 23, 1179, 1202), (9, 163, 1219, 1165), (198, 26, 1182, 1254), (147, 146, 1202, 1203), (10, 165, 1221, 1166), (199, 198, 1254, 1255), (148, 33, 1189, 1204), (11, 167, 1223, 1167), (200, 27, 1183, 1256), (149, 148, 1204, 1205), (12, 169, 1225, 1168), (201, 200, 1256, 1257), (150, 43, 1199, 1206), (13, 171, 1227, 1169), (202, 28, 1184, 1258), (14, 173, 1229, 1170), (151, 150, 1206, 1207), (203, 202, 1258, 1259), (15, 175, 1231, 1171), (152, 2, 1158, 1208), (204, 29, 1185, 1260), (16, 177, 1233, 1172), (153, 152, 1208, 1209), (205, 204, 1260, 1261), (17, 179, 1235, 1173), (154, 4, 1160, 1210), (206, 30, 1186, 1262), (18, 181, 1237, 1174), (155, 154, 1210, 1211), (1253, 1252, 1384, 1385), (1378, 1310, 1442, 1510), (1202, 1179, 1311, 1334), (1254, 1182, 1314, 1386), (1203, 1202, 1334, 1335), (1255, 1254, 1386, 1387), (1204, 1189, 1321, 1336), (1256, 1183, 1315, 1388), (1205, 1204, 1336, 1337), (1257, 1256, 1388, 1389), (1206, 1199, 1331, 1338), (1258, 1184, 1316, 1390), (1207, 1206, 1338, 1339), (1156, 1201, 1333, 1288), (1259, 1258, 1390, 1391), (1208, 1158, 1290, 1340), (1157, 1203, 1335, 1289), (1260, 1185, 1317, 1392), (1209, 1208, 1340, 1341), (1159, 1205, 1337, 1291), (1261, 1260, 1392, 1393), (1210, 1160, 1292, 1342), (1158, 1207, 1339, 1290), (1262, 1186, 1318, 1394), (1211, 1210, 1342, 1343), (1160, 1209, 1341, 1292), (1263, 1262, 1394, 1395), (1212, 1161, 1293, 1344), (1161, 1211, 1343, 1293), (1264, 1187, 1319, 1396), (1213, 1212, 1344, 1345), (1162, 1213, 1345, 1294), (1265, 1264, 1396, 1397), (1214, 1162, 1294, 1346), (1163, 1215, 1347, 1295), (1266, 1188, 1320, 1398), (1215, 1214, 1346, 1347), (1164, 1217, 1349, 1296), (1267, 1266, 1398, 1399), (1216, 1163, 1295, 1348), (1165, 1219, 1351, 1297), (1268, 1159, 1291, 1400), (1217, 1216, 1348, 1349), (1166, 1221, 1353, 1298), (1269, 1268, 1400, 1401), (1218, 1164, 1296, 1350), (1167, 1223, 1355, 1299), (1270, 1190, 1322, 1402), (1219, 1218, 1350, 1351), (1168, 1225, 1357, 1300), (1271, 1270, 1402, 1403), (1220, 1165, 1297, 1352), (1169, 1227, 1359, 1301), (1272, 1191, 1323, 1404), (1221, 1220, 1352, 1353), (1170, 1229, 1361, 1302), (1273, 1272, 1404, 1405), (1222, 1166, 1298, 1354), (1171, 1231, 1363, 1303), (1274, 1192, 1324, 1406), (1223, 1222, 1354, 1355), (1172, 1233, 1365, 1304), (1275, 1274, 1406, 1407), (1224, 1167, 1299, 1356), (1173, 1235, 1367, 1305), (1276, 1193, 1325, 1408), (1225, 1224, 1356, 1357), (1174, 1237, 1369, 1306), (1277, 1276, 1408, 1409), (1226, 1168, 1300, 1358), (1175, 1239, 1371, 1307), (1278, 1194, 1326, 1410), (1227, 1226, 1358, 1359), (1176, 1241, 1373, 1308), (1279, 1278, 1410, 1411), (1228, 1156, 1288, 1360), (1177, 1243, 1375, 1309), (1280, 1195, 1327, 1412), (1229, 1228, 1360, 1361), (1178, 1245, 1377, 1310), (1281, 1280, 1412, 1413), (1230, 1170, 1302, 1362), (1179, 1247, 1379, 1311), (1282, 1196, 1328, 1414), (1231, 1230, 1362, 1363), (1180, 1249, 1381, 1312), (1283, 1282, 1414, 1415), (1232, 1171, 1303, 1364), (1181, 1251, 1383, 1313), (1284, 1197, 1329, 1416), (1233, 1232, 1364, 1365), (1182, 1253, 1385, 1314), (1285, 1284, 1416, 1417), (1234, 1172, 1304, 1366), (1183, 1255, 1387, 1315), (1286, 1198, 1330, 1418), (1235, 1234, 1366, 1367), (1184, 1257, 1389, 1316), (1287, 1286, 1418, 1419), (1236, 1173, 1305, 1368), (1185, 1259, 1391, 1317), (1237, 1236, 1368, 1369), (1186, 1261, 1393, 1318), (1238, 1174, 1306, 1370), (1187, 1263, 1395, 1319), (1239, 1238, 1370, 1371), (1188, 1265, 1397, 1320), (1240, 1175, 1307, 1372), (1189, 1267, 1399, 1321), (1241, 1240, 1372, 1373), (1190, 1269, 1401, 1322), (1242, 1176, 1308, 1374), (1191, 1271, 1403, 1323), (1243, 1242, 1374, 1375), (1192, 1273, 1405, 1324), (1244, 1177, 1309, 1376), (1193, 1275, 1407, 1325), (1245, 1244, 1376, 1377), (1194, 1277, 1409, 1326), (1246, 1178, 1310, 1378), (1195, 1279, 1411, 1327), (1247, 1246, 1378, 1379), (1196, 1281, 1413, 1328), (1248, 1157, 1289, 1380), (1197, 1283, 1415, 1329), (1249, 1248, 1380, 1381), (1198, 1285, 1417, 1330), (1250, 1180, 1312, 1382), (1199, 1287, 1419, 1331), (1251, 1250, 1382, 1383), (1200, 1169, 1301, 1332), (1252, 1181, 1313, 1384), (1201, 1200, 1332, 1333), (1465, 1464, 1433, 1491, 1490, 1432, 1489, 1488, 1431, 1487, 1486, 1430, 1485, 1484, 1429, 1483, 1482, 1428, 1481, 1480, 1427, 1479, 1478, 1426, 1477, 1476, 1425, 1475, 1474, 1424, 1473, 1472, 1422, 1471, 1470, 1463, 1551, 1550, 1462, 1549, 1548, 1461, 1547, 1546, 1460, 1545, 1544, 1459, 1543, 1542, 1458, 1541, 1540, 1457, 1539, 1538, 1456, 1537, 1536, 1455, 1535, 1534, 1454, 1533, 1532, 1423, 1469, 1468, 1453, 1531, 1530, 1452, 1529, 1528, 1451, 1527, 1526, 1450, 1525, 1524, 1449, 1523, 1522, 1448, 1521, 1520, 1447, 1519, 1518, 1446, 1517, 1516, 1445, 1515, 1514, 1444, 1513, 1512, 1421, 1467, 1466, 1443, 1511, 1510, 1442, 1509, 1508, 1441, 1507, 1506, 1440, 1505, 1504, 1439, 1503, 1502, 1438, 1501, 1500, 1437, 1499, 1498, 1436, 1497, 1496, 1435, 1495, 1494, 1434, 1493, 1492, 1420), (1327, 1411, 1543, 1459), (1379, 1378, 1510, 1511), (1328, 1413, 1545, 1460), (1380, 1289, 1421, 1512), (1329, 1415, 1547, 1461), (1381, 1380, 1512, 1513), (1330, 1417, 1549, 1462), (1382, 1312, 1444, 1514), (1331, 1419, 1551, 1463), (1383, 1382, 1514, 1515), (1332, 1301, 1433, 1464), (1384, 1313, 1445, 1516), (1333, 1332, 1464, 1465), (1385, 1384, 1516, 1517), (1334, 1311, 1443, 1466), (1386, 1314, 1446, 1518), (1335, 1334, 1466, 1467), (1387, 1386, 1518, 1519), (1336, 1321, 1453, 1468), (1388, 1315, 1447, 1520), (1337, 1336, 1468, 1469), (1389, 1388, 1520, 1521), (1338, 1331, 1463, 1470), (1390, 1316, 1448, 1522), (1339, 1338, 1470, 1471), (1288, 1333, 1465, 1420), (1391, 1390, 1522, 1523), (1340, 1290, 1422, 1472), (1289, 1335, 1467, 1421), (1392, 1317, 1449, 1524), (1341, 1340, 1472, 1473), (1291, 1337, 1469, 1423), (1393, 1392, 1524, 1525), (1342, 1292, 1424, 1474), (1290, 1339, 1471, 1422), (1394, 1318, 1450, 1526), (1343, 1342, 1474, 1475), (1292, 1341, 1473, 1424), (1395, 1394, 1526, 1527), (1344, 1293, 1425, 1476), (1293, 1343, 1475, 1425), (1396, 1319, 1451, 1528), (1345, 1344, 1476, 1477), (1294, 1345, 1477, 1426), (1397, 1396, 1528, 1529), (1346, 1294, 1426, 1478), (1295, 1347, 1479, 1427), (1398, 1320, 1452, 1530), (1347, 1346, 1478, 1479), (1296, 1349, 1481, 1428), (1399, 1398, 1530, 1531), (1348, 1295, 1427, 1480), (1297, 1351, 1483, 1429), (1400, 1291, 1423, 1532), (1349, 1348, 1480, 1481), (1298, 1353, 1485, 1430), (1401, 1400, 1532, 1533), (1350, 1296, 1428, 1482), (1299, 1355, 1487, 1431), (1402, 1322, 1454, 1534), (1351, 1350, 1482, 1483), (1300, 1357, 1489, 1432), (1403, 1402, 1534, 1535), (1352, 1297, 1429, 1484), (1301, 1359, 1491, 1433), (1404, 1323, 1455, 1536), (1353, 1352, 1484, 1485), (1302, 1361, 1493, 1434), (1405, 1404, 1536, 1537), (1354, 1298, 1430, 1486), (1303, 1363, 1495, 1435), (1406, 1324, 1456, 1538), (1355, 1354, 1486, 1487), (1304, 1365, 1497, 1436), (1407, 1406, 1538, 1539), (1356, 1299, 1431, 1488), (1305, 1367, 1499, 1437), (1408, 1325, 1457, 1540), (1357, 1356, 1488, 1489), (1306, 1369, 1501, 1438), (1409, 1408, 1540, 1541), (1358, 1300, 1432, 1490), (1307, 1371, 1503, 1439), (1410, 1326, 1458, 1542), (1359, 1358, 1490, 1491), (1308, 1373, 1505, 1440), (1411, 1410, 1542, 1543), (1360, 1288, 1420, 1492), (1309, 1375, 1507, 1441), (1412, 1327, 1459, 1544), (1361, 1360, 1492, 1493), (1310, 1377, 1509, 1442), (1413, 1412, 1544, 1545), (1362, 1302, 1434, 1494), (1311, 1379, 1511, 1443), (1414, 1328, 1460, 1546), (1363, 1362, 1494, 1495), (1312, 1381, 1513, 1444), (1415, 1414, 1546, 1547), (1364, 1303, 1435, 1496), (1313, 1383, 1515, 1445), (1416, 1329, 1461, 1548), (1365, 1364, 1496, 1497), (1314, 1385, 1517, 1446), (1417, 1416, 1548, 1549), (1366, 1304, 1436, 1498), (1315, 1387, 1519, 1447), (1418, 1330, 1462, 1550), (1367, 1366, 1498, 1499), (1316, 1389, 1521, 1448), (1419, 1418, 1550, 1551), (1368, 1305, 1437, 1500), (1317, 1391, 1523, 1449), (1369, 1368, 1500, 1501), (1318, 1393, 1525, 1450), (1370, 1306, 1438, 1502), (1319, 1395, 1527, 1451), (1371, 1370, 1502, 1503), (1320, 1397, 1529, 1452), (1372, 1307, 1439, 1504), (1321, 1399, 1531, 1453), (1373, 1372, 1504, 1505), (1322, 1401, 1533, 1454), (1374, 1308, 1440, 1506), (1323, 1403, 1535, 1455), (1375, 1374, 1506, 1507), (1324, 1405, 1537, 1456), (1376, 1309, 1441, 1508), (1325, 1407, 1539, 1457), (1377, 1376, 1508, 1509), (1326, 1409, 1541, 1458)])
me_plane_004.use_remesh_preserve_volume = False
me_plane_004.use_remesh_preserve_attributes = False
me_plane_004.use_mirror_vertex_groups = False
me_plane_004.update()

# ---- objects
ob_plane = bpy.data.objects.new('Plane', me_plane_004)

# ---- transforms, parenting, visibility, modifiers, constraints
ob_plane.location = (0.0, 0.0, 0.0)
ob_plane.lineart.crease_threshold = 0.0

# ---- collection membership
col_collection_2.objects.link(ob_plane)

# ---- scene / render settings (as saved in the file)
scene.frame_start = 1; scene.frame_end = 250; scene.frame_set(1)
scene.render.engine = 'BLENDER_EEVEE_NEXT'
scene.render.resolution_percentage = 50
scene.render.dither_intensity = 0.0
scene.cycles.use_denoising = False
scene.cycles.samples = 128
scene.cycles.sampling_pattern = 'TABULATED_SOBOL'
scene.cycles.use_adaptive_sampling = False
scene.cycles.use_light_tree = False
scene.cycles.blur_glossy = 0.0
scene.cycles.sample_clamp_indirect = 0.0
scene.view_settings.view_transform = 'Standard'
bpy.context.view_layer.update()

# ---- added for rendering (the .blend has no active camera and no usable light): camera, sun
cam_auto = bpy.data.cameras.new('AutoCamera')
cam_auto.lens = 50.0
cam_auto.sensor_width = 36.0
cam_auto.clip_end = 3268.49
ob_auto_camera = bpy.data.objects.new('AutoCamera', cam_auto)
scene.collection.objects.link(ob_auto_camera)
ob_auto_camera.location = (186.619, -222.874, 149.088)
ob_auto_camera.rotation_euler = (1.09748, -7.21219e-08, 0.694738)
scene.camera = ob_auto_camera
light_auto_sun = bpy.data.lights.new('AutoSun', 'SUN')
light_auto_sun.energy = 3.0
light_auto_sun.angle = 0.0523599
ob_auto_sun = bpy.data.objects.new('AutoSun', light_auto_sun)
scene.collection.objects.link(ob_auto_sun)
ob_auto_sun.rotation_euler = (0.872665, 0.174533, 0.523599)
bpy.context.view_layer.update()
